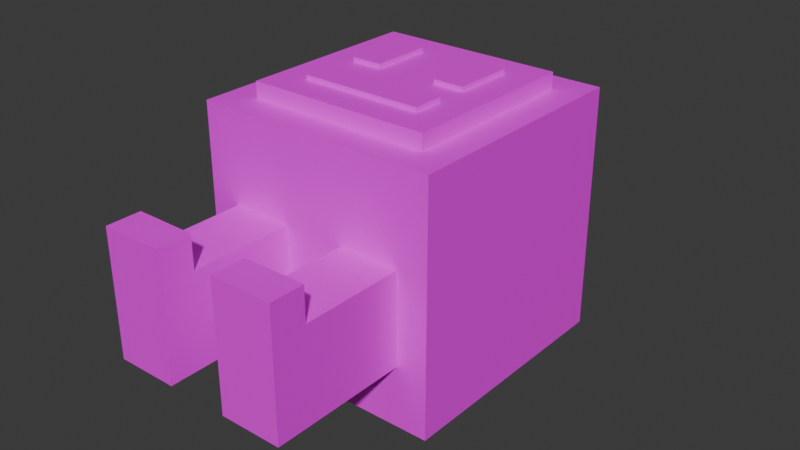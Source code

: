 # Source: Player.blend  (saved by Blender 4.2.66; exported with 4.5.12 LTS)
import bpy
from mathutils import Matrix  # noqa: F401  (used for matrix-valued properties, if any)

bpy.ops.wm.read_factory_settings(use_empty=True)
scene = bpy.context.scene
scene.name = 'Scene'

# ---- collections
col_collection = bpy.data.collections.new('Collection'); scene.collection.children.link(col_collection)

# ---- images (referenced by path relative to the original .blend; pixels are not part of the script)
import os
ASSET_DIR = os.environ.get("B2B_ASSET_DIR", "")  # directory of the original .blend (textures are referenced by path, not embedded)
HERE = os.path.dirname(os.path.abspath(__file__))  # packed textures are extracted next to this script under _unpacked/

def load_image(name, relpath, width, height, colorspace="sRGB"):
    """Load a texture the original file referenced (path relative to the .blend, or extracted next to this script)."""
    p = next((c for c in (os.path.join(HERE, relpath), os.path.join(ASSET_DIR, relpath)) if relpath and os.path.exists(c)), "")
    if p:
        img = bpy.data.images.load(p, check_existing=True)
        img.name = name
    else:  # same state as the original file: an image datablock whose file is absent (Cycles renders it pink)
        img = bpy.data.images.new(name, width, height)
        img.source = "FILE"
        img.filepath = "//" + (relpath or name)
    img.colorspace_settings.name = colorspace
    return img
img_player = load_image('Player', 'Player.png', 1024, 1024, 'sRGB')

# ---- materials (node trees are filled in below, after node groups)
mat_material = bpy.data.materials.new('Material')
mat_material.alpha_threshold = 0.0
mat_material.roughness = 0.5
mat_material.line_color = (0.0, 0.0, 0.0, 1.0)

# ---- material node trees
mat_material.use_nodes = True; mat_material.node_tree.nodes.clear()
_N = mat_material.node_tree.nodes; _L = mat_material.node_tree.links
n0 = _N.new('ShaderNodeOutputMaterial'); n0.name = 'Material Output'; n0.location = (300, 300)
n1 = _N.new('ShaderNodeBsdfPrincipled'); n1.name = 'Principled BSDF'; n1.location = (10, 300)
n1.inputs[3].default_value = 1.45
n2 = _N.new('ShaderNodeTexImage'); n2.name = 'Image Texture'; n2.location = (-280, 280)
n2.image = img_player
_L.new(n1.outputs[0], n0.inputs[0])
_L.new(n2.outputs[0], n1.inputs[0])
n0.is_active_output = True

# ---- world
world_world = bpy.data.worlds.new('World'); scene.world = world_world
world_world.use_nodes = True; world_world.node_tree.nodes.clear()
_N = world_world.node_tree.nodes; _L = world_world.node_tree.links
n0 = _N.new('ShaderNodeOutputWorld'); n0.name = 'World Output'; n0.location = (300, 300)
n1 = _N.new('ShaderNodeBackground'); n1.name = 'Background'; n1.location = (10, 300)
n1.inputs[0].default_value = (0.05088, 0.05088, 0.05088, 1.0)
_L.new(n1.outputs[0], n0.inputs[0])
n0.is_active_output = True
world_world.color = (0.05088, 0.05088, 0.05088)
world_world.sun_shadow_jitter_overblur = 0.0

# ---- meshes
me_cube = bpy.data.meshes.new('Cube')
me_cube.from_pydata([(1.0, 1.0, 1.0), (1.0, 1.0, -1.0), (1.0, -1.0, 1.0), (1.0, -1.0, -1.0), (-1.0, 1.0, 1.0), (-1.0, 1.0, -1.0), (-1.0, -1.0, 1.0), (-1.0, -1.0, -1.0), (-1.0, 0.0, -1.0), (0.0, 1.0, -1.0), (1.0, 1.0, 0.0), (-1.0, -1.0, 0.0), (1.0, -1.0, 0.0), (-1.0, 1.0, 0.0), (0.0, -1.0, 1.0), (1.0, 0.0, 1.0), (0.0, -1.0, -1.0), (-1.0, 0.0, 1.0), (0.0, 1.0, 1.0), (1.0, 0.0, -1.0), (0.0, 1.786, -0.25), (1.0, 0.0, 0.0), (0.25, -0.5, -1.23), (-1.0, 0.0, 0.0), (0.0, -1.0, 0.0), (-1.0, -0.5, -1.0), (-0.5, 1.0, -1.0), (1.0, 1.0, -0.5), (-1.0, -1.0, 0.5), (1.0, -1.0, -0.5), (-1.0, 1.0, -0.5), (-0.5, -1.0, 1.0), (1.0, -0.5, 1.0), (0.5, -1.0, -1.0), (-1.0, 0.5, 1.0), (0.5, 1.0, 1.0), (1.0, 0.5, -1.0), (-1.0, 0.5, -1.0), (0.5, 1.0, -1.0), (1.0, 1.0, 0.5), (-1.0, -1.0, -0.5), (1.0, -1.0, 0.5), (-1.0, 1.0, 0.5), (0.5, -1.0, 1.0), (1.0, 0.5, 1.0), (-0.5, -1.0, -1.0), (-1.0, -0.5, 1.0), (-0.5, 1.0, 1.0), (1.0, -0.5, -1.0), (0.5, 1.0, 0.0), (-0.5, 1.0, 0.0), (0.0, 1.0, -0.5), (0.0, 1.0, 0.5), (1.0, -0.5, 0.0), (1.0, 0.5, 0.0), (1.0, 0.0, -0.5), (1.0, 0.0, 0.5), (0.5, -0.25, -1.23), (0.5, -0.75, -1.23), (-0.25, -0.5, -1.23), (-0.75, -0.5, -1.23), (-1.0, 0.5, 0.0), (-1.0, -0.5, 0.0), (-1.0, 0.0, -0.5), (-1.0, 0.0, 0.5), (-0.25, -1.562, -0.5), (-0.5, -1.562, -0.5), (0.0, -1.0, -0.5), (0.0, -1.0, 0.5), (0.5, -1.0, 0.5), (0.5, -1.0, -0.5), (-0.5, -1.0, -0.5), (-1.0, -0.5, 0.5), (-1.0, -0.5, -0.5), (-1.0, 0.5, -0.5), (-0.5, -0.25, -1.23), (-0.5, -0.75, -1.23), (-0.25, 0.5, -1.23), (1.0, 0.5, 0.5), (1.0, 0.5, -0.5), (1.0, -0.5, -0.5), (-0.5, 1.0, 0.5), (-0.5, 1.0, -0.5), (0.5, 1.0, -0.5), (0.5, 1.0, 0.5), (1.0, -0.5, 0.5), (-0.75, 0.5, -1.23), (-1.0, 0.5, 0.5), (-0.5, -1.0, 0.5), (-1.0, -0.75, -1.0), (-0.75, 1.0, -1.0), (1.0, 1.0, -0.75), (-1.0, -1.0, 0.75), (1.0, -1.0, -0.75), (-1.0, 1.0, -0.75), (-0.75, -1.0, 1.0), (1.0, -0.75, 1.0), (0.75, -1.0, -1.0), (-1.0, 0.75, 1.0), (0.75, 1.0, 1.0), (1.0, 0.75, -1.0), (-1.0, 0.25, -1.0), (0.25, 1.0, -1.0), (1.0, 1.0, 0.25), (-1.0, -1.0, -0.25), (1.0, -1.0, 0.25), (-1.0, 1.0, 0.25), (0.25, -1.0, 1.0), (1.0, 0.25, 1.0), (-0.25, -1.0, -1.0), (-1.0, -0.25, 1.0), (-0.25, 1.0, 1.0), (1.0, -0.25, -1.0), (0.75, 1.0, 0.0), (-0.25, 1.0, 0.0), (0.0, 1.0, -0.75), (0.0, 1.0, 0.25), (1.0, -0.75, 0.0), (1.0, 0.25, 0.0), (1.0, 0.0, -0.75), (1.0, 0.0, 0.25), (0.0, -0.75, -1.0), (-0.5, 0.75, -1.23), (-0.75, 0.0, -1.0), (-0.5, 0.25, -1.23), (-1.0, 0.75, 0.0), (-1.0, -0.25, 0.0), (-1.0, 0.0, -0.75), (-1.0, 0.0, 0.25), (-0.75, -1.0, 0.0), (0.25, -1.0, 0.0), (0.0, -1.0, -0.75), (0.0, -1.0, 0.25), (0.0, -0.75, 1.0), (0.75, 0.0, 1.0), (-1.0, -0.25, -1.0), (-0.25, 1.0, -1.0), (1.0, 1.0, -0.25), (-1.0, -1.0, 0.25), (1.0, -1.0, -0.25), (-1.0, 1.0, -0.25), (-0.25, -1.0, 1.0), (1.0, -0.25, 1.0), (0.25, -1.0, -1.0), (-1.0, 0.25, 1.0), (0.25, 1.0, 1.0), (1.0, 0.25, -1.0), (-1.0, 0.75, -1.0), (0.75, 1.0, -1.0), (1.0, 1.0, 0.75), (-1.0, -1.0, -0.75), (1.0, -1.0, 0.75), (-1.0, 1.0, 0.75), (0.75, -1.0, 1.0), (1.0, 0.75, 1.0), (-0.75, -1.0, -1.0), (-1.0, -0.75, 1.0), (-0.75, 1.0, 1.0), (1.0, -0.75, -1.0), (0.25, 1.0, 0.0), (-0.75, 1.0, 0.0), (0.0, 1.0, -0.25), (0.0, 1.0, 0.75), (1.0, -0.25, 0.0), (1.0, 0.75, 0.0), (1.0, 0.0, -0.25), (1.0, 0.0, 0.75), (0.75, 0.5, -1.23), (0.0, 0.75, -1.0), (0.25, 0.5, -1.23), (0.75, 0.0, -1.0), (-1.0, 0.25, 0.0), (-1.0, -0.75, 0.0), (-1.0, 0.0, -0.25), (-1.0, 0.0, 0.75), (-0.25, -1.0, 0.0), (0.75, -1.0, 0.0), (0.0, -1.0, -0.25), (0.0, -1.0, 0.75), (0.0, 0.75, 1.0), (-0.75, 0.0, 1.0), (-0.5, 0.75, 1.0), (-0.75, 0.5, 1.0), (0.5, 0.75, 1.0), (0.75, 0.5, 1.0), (0.5, -0.75, 1.0), (0.75, -0.5, 1.0), (0.25, -1.0, 0.5), (0.75, -1.0, 0.5), (0.5, -1.0, 0.25), (0.5, -1.0, 0.75), (0.25, -1.0, -0.5), (0.75, -1.0, -0.5), (0.5, -1.0, -0.75), (-0.75, -1.562, -0.5), (-0.75, -1.0, -0.5), (-0.25, -1.0, -0.5), (-0.5, -1.0, -0.75), (-0.75, -1.562, 0.25), (-1.0, -0.25, 0.5), (-1.0, -0.75, 0.5), (-1.0, -0.5, 0.25), (-1.0, -0.5, 0.75), (-1.0, -0.25, -0.5), (-1.0, -0.75, -0.5), (-1.0, -0.5, -0.75), (-1.0, -0.5, -0.25), (-1.0, 0.75, -0.5), (-1.0, 0.25, -0.5), (-1.0, 0.5, -0.75), (-1.0, 0.5, -0.25), (0.5, 0.75, -1.23), (0.5, 0.75, -1.0), (0.5, 0.25, -1.23), (0.75, 0.5, -1.0), (0.75, 0.0, -1.23), (-0.5, 0.75, -1.0), (-0.75, 0.5, -1.0), (-0.25, 0.0, -1.23), (-0.5, -0.75, -1.0), (0.25, 0.0, -1.23), (-0.75, -0.5, -1.0), (-0.75, 0.0, -1.23), (1.0, 0.25, 0.5), (1.0, 0.75, 0.5), (1.0, 0.5, 0.25), (1.0, 0.5, 0.75), (1.0, 0.25, -0.5), (1.0, 0.75, -0.5), (1.0, 0.5, -0.75), (1.0, 0.5, -0.25), (1.0, -0.75, -0.5), (1.0, -0.25, -0.5), (1.0, -0.5, -0.75), (1.0, -0.5, -0.25), (-0.25, 1.0, 0.5), (-0.75, 1.0, 0.5), (-0.5, 1.0, 0.25), (-0.5, 1.0, 0.75), (-0.25, 1.0, -0.5), (-0.75, 1.0, -0.5), (-0.5, 1.0, -0.75), (-0.5, 1.0, -0.25), (0.75, 1.0, -0.5), (0.25, 1.0, -0.5), (0.5, 1.0, -0.75), (0.5, 1.0, -0.25), (0.75, 1.0, 0.5), (0.25, 1.0, 0.5), (0.5, 1.0, 0.25), (0.5, 1.0, 0.75), (1.0, -0.75, 0.5), (1.0, -0.25, 0.5), (1.0, -0.5, 0.25), (1.0, -0.5, 0.75), (0.5, -0.75, -1.0), (0.5, -0.5, -1.23), (-0.5, -0.5, -1.23), (0.75, -0.5, -1.0), (-1.0, 0.75, 0.5), (-1.0, 0.25, 0.5), (-1.0, 0.5, 0.25), (-1.0, 0.5, 0.75), (-0.75, -1.0, 0.5), (-0.25, -1.0, 0.5), (-0.5, -1.0, 0.25), (-0.5, -1.0, 0.75), (-0.5, -0.75, 1.0), (-0.75, -0.5, 1.0), (-0.75, -0.25, 1.0), (-0.25, -0.75, 1.0), (-0.25, -1.0, 0.75), (-0.25, -1.0, 0.25), (-0.75, -1.0, 0.25), (-1.0, 0.25, 0.75), (-1.0, 0.25, 0.25), (-1.0, 0.75, 0.25), (0.75, -0.25, -1.0), (-0.5, 0.5, -1.23), (0.25, -0.75, -1.0), (1.0, -0.25, 0.75), (1.0, -0.25, 0.25), (1.0, -0.75, 0.25), (0.25, 1.0, 0.75), (0.25, 1.0, 0.25), (0.75, 1.0, 0.25), (0.25, 1.0, -0.25), (0.25, 1.0, -0.75), (0.75, 1.0, -0.75), (-0.75, 1.0, -0.25), (-0.75, 1.0, -0.75), (-0.25, 1.0, -0.75), (-0.75, 1.0, 0.75), (-0.75, 1.0, 0.25), (-0.25, 1.0, 0.25), (1.0, -0.25, -0.25), (1.0, -0.25, -0.75), (1.0, -0.75, -0.75), (1.0, 0.75, -0.25), (1.0, 0.75, -0.75), (1.0, 0.25, -0.75), (1.0, 0.75, 0.75), (1.0, 0.75, 0.25), (1.0, 0.25, 0.25), (0.5, 0.5, -1.23), (-0.75, -0.25, -1.0), (-0.75, -0.75, -1.0), (-0.25, 0.75, -1.0), (-0.75, 0.75, -1.0), (-0.75, 0.25, -1.0), (0.75, 0.75, -1.0), (0.25, 0.75, -1.0), (0.5, 0.0, -1.23), (-1.0, 0.25, -0.25), (-1.0, 0.25, -0.75), (-1.0, 0.75, -0.75), (-1.0, -0.75, -0.25), (-1.0, -0.75, -0.75), (-1.0, -0.25, -0.75), (-1.0, -0.75, 0.75), (-1.0, -0.75, 0.25), (-1.0, -0.25, 0.25), (-0.25, -1.0, -0.25), (-0.25, -1.0, -0.75), (-0.75, -1.0, -0.75), (0.75, -1.0, -0.25), (0.75, -1.0, -0.75), (0.25, -1.0, -0.75), (0.75, -1.0, 0.75), (0.75, -1.0, 0.25), (0.25, -1.0, 0.25), (0.75, -0.25, 1.0), (0.75, -0.75, 1.0), (0.25, 0.75, 1.0), (0.75, 0.75, 1.0), (0.75, 0.25, 1.0), (-0.75, 0.75, 1.0), (-0.25, 0.75, 1.0), (-0.75, 0.25, 1.0), (0.25, -0.75, 1.0), (0.25, -1.0, 0.75), (0.25, -1.0, -0.25), (-0.75, -1.0, -0.25), (-1.0, -0.25, 0.75), (-1.0, -0.25, -0.25), (-1.0, 0.75, -0.25), (0.75, 0.25, -1.0), (-0.5, 0.0, -1.23), (-0.25, -0.75, -1.0), (1.0, 0.25, 0.75), (1.0, 0.25, -0.25), (1.0, -0.75, -0.25), (-0.25, 1.0, 0.75), (-0.25, 1.0, -0.25), (0.75, 1.0, -0.25), (0.75, 1.0, 0.75), (1.0, -0.75, 0.75), (0.75, -0.75, -1.0), (-1.0, 0.75, 0.75), (-0.75, -1.0, 0.75), (-0.75, -0.75, 1.0), (-0.5, -2.124, 0.0), (0.5, -2.124, 0.0), (0.5, -2.124, -0.5), (-0.5, -2.124, -0.5), (-0.75, -2.124, 0.0), (0.25, -2.124, 0.0), (-0.25, -2.124, 0.0), (0.75, -2.124, 0.0), (0.5, -2.124, 0.25), (0.25, -2.124, -0.5), (0.75, -2.124, -0.5), (0.5, -2.124, -0.25), (-0.75, -2.124, -0.5), (-0.25, -2.124, -0.5), (-0.5, -2.124, -0.25), (-0.5, -2.124, 0.25), (-0.25, -2.124, 0.25), (-0.75, -2.124, 0.25), (-0.25, -2.124, -0.25), (0.75, -2.124, -0.25), (0.75, -2.124, 0.25), (0.25, -2.124, 0.25), (0.25, -2.124, -0.25), (-0.75, -2.124, -0.25), (-0.25, -1.562, -0.25), (-0.25, -1.562, 0.0), (-0.25, -1.562, 0.25), (-0.5, -1.562, 0.25), (-0.75, -1.562, -0.25), (-0.75, -1.562, 0.0), (0.5, -1.563, 0.25), (0.25, -1.563, 0.25), (0.25, -1.563, 0.0), (0.5, -1.563, -0.5), (0.75, -1.563, -0.5), (0.25, -1.563, -0.25), (0.25, -1.563, -0.5), (0.75, -1.563, 0.25), (0.75, -1.563, -0.25), (0.75, -1.563, 0.0), (0.25, -1.843, 0.25), (0.75, -1.843, -0.5), (0.25, -1.843, -0.5), (0.75, -1.843, -0.25), (0.75, -1.843, 0.0), (0.5, -1.843, 0.25), (0.25, -1.843, 0.0), (0.5, -1.843, -0.5), (0.25, -1.843, -0.25), (0.75, -1.843, 0.25), (-0.75, -1.843, 0.25), (-0.5, -1.843, -0.5), (-0.25, -1.843, -0.25), (-0.25, -1.843, 0.25), (-0.75, -1.843, 0.0), (-0.75, -1.843, -0.5), (-0.25, -1.843, -0.5), (-0.25, -1.843, 0.0), (-0.5, -1.843, 0.25), (-0.75, -1.843, -0.25), (0.5, -2.124, 0.5238), (-0.5, -2.124, 0.5238), (-0.25, -2.124, 0.5238), (-0.75, -2.124, 0.5238), (0.75, -2.124, 0.5238), (0.25, -2.124, 0.5238), (0.25, -1.843, 0.5238), (0.5, -1.843, 0.5238), (0.75, -1.843, 0.5238), (-0.75, -1.843, 0.5238), (-0.25, -1.843, 0.5238), (-0.5, -1.843, 0.5238), (0.0, 0.0, 1.129), (0.0, -0.5, 1.129), (0.0, 0.5, 1.129), (0.5, 0.0, 1.129), (-0.5, 0.0, 1.129), (-0.5, 0.5, 1.129), (0.5, 0.5, 1.129), (0.5, -0.5, 1.129), (-0.5, -0.5, 1.129), (0.0, -0.75, 1.129), (0.0, 0.25, 1.129), (0.75, 0.0, 1.129), (-0.25, 0.0, 1.129), (0.0, -0.25, 1.129), (0.0, 0.75, 1.129), (0.25, 0.0, 1.129), (-0.75, 0.0, 1.129), (-0.5, 0.25, 1.129), (-0.5, 0.75, 1.129), (-0.25, 0.5, 1.129), (-0.75, 0.5, 1.129), (0.5, 0.25, 1.129), (0.5, 0.75, 1.129), (0.75, 0.5, 1.129), (0.25, 0.5, 1.129), (0.5, -0.75, 1.129), (0.5, -0.25, 1.129), (0.75, -0.5, 1.129), (0.25, -0.5, 1.129), (-0.5, -0.75, 1.129), (-0.5, -0.25, 1.129), (-0.25, -0.5, 1.129), (-0.75, -0.5, 1.129), (-0.75, -0.25, 1.129), (-0.25, -0.25, 1.129), (-0.25, -0.75, 1.129), (0.25, -0.25, 1.129), (0.75, -0.25, 1.129), (0.75, -0.75, 1.129), (0.25, 0.75, 1.129), (0.75, 0.75, 1.129), (0.75, 0.25, 1.129), (-0.75, 0.75, 1.129), (-0.25, 0.75, 1.129), (-0.25, 0.25, 1.129), (-0.75, 0.25, 1.129), (0.25, 0.25, 1.129), (0.25, -0.75, 1.129), (-0.75, -0.75, 1.129), (0.5, 0.0, 1.165), (-0.5, 0.0, 1.165), (-0.5, 0.5, 1.165), (0.5, 0.5, 1.165), (-0.25, 0.0, 1.165), (0.25, 0.0, 1.165), (-0.5, 0.25, 1.165), (-0.25, 0.5, 1.165), (0.5, 0.25, 1.165), (0.25, 0.5, 1.165), (-0.25, 0.25, 1.165), (0.25, 0.25, 1.165), (0.0, -0.5, 1.164), (0.5, -0.5, 1.164), (-0.5, -0.5, 1.164), (0.0, -0.25, 1.164), (0.5, -0.25, 1.164), (0.25, -0.5, 1.164), (-0.5, -0.25, 1.164), (-0.25, -0.5, 1.164), (-0.25, -0.25, 1.164), (0.25, -0.25, 1.164), (0.0, 1.988, 0.0), (-0.25, 1.988, 0.0), (0.0, 1.988, 0.25), (0.25, 1.988, 0.0), (0.0, 1.988, -0.25), (0.25, 1.988, 0.25), (0.25, 1.988, -0.25), (-0.25, 1.988, 0.25), (-0.25, 1.988, -0.25), (-0.25, 1.786, -0.25), (0.0, 1.786, 0.25), (0.25, 1.786, 0.25), (0.25, 1.786, 0.0), (0.25, 1.786, -0.25), (-0.25, 1.786, 0.25), (-0.25, 1.786, 0.0), (0.4437, 1.988, 0.0), (0.4437, 1.988, 0.25), (0.4437, 1.988, -0.25), (0.4437, 1.786, 0.25), (0.4437, 1.786, 0.0), (0.4437, 1.786, -0.25), (-0.4198, 1.988, 0.0), (-0.4198, 1.988, 0.25), (-0.4198, 1.988, -0.25), (-0.4198, 1.786, -0.25), (-0.4198, 1.786, 0.25), (-0.4198, 1.786, 0.0), (0.0, 0.0, -1.049), (0.0, -0.5, -1.049), (0.0, 0.5, -1.049), (0.0, -0.75, -1.049), (0.0, 0.25, -1.049), (-0.75, 0.0, -1.049), (0.25, 0.0, -1.049), (0.0, -0.25, -1.049), (0.0, 0.75, -1.049), (-0.25, 0.0, -1.049), (0.75, 0.0, -1.049), (0.5, 0.75, -1.049), (0.25, 0.5, -1.049), (0.75, 0.5, -1.049), (-0.5, 0.75, -1.049), (-0.75, 0.5, -1.049), (-0.25, 0.5, -1.049), (-0.5, -0.75, -1.049), (-0.75, -0.5, -1.049), (-0.25, -0.5, -1.049), (0.5, -0.75, -1.049), (0.25, -0.5, -1.049), (0.75, -0.5, -1.049), (0.75, -0.25, -1.049), (0.25, -0.25, -1.049), (0.25, -0.75, -1.049), (-0.25, -0.25, -1.049), (-0.75, -0.25, -1.049), (-0.75, -0.75, -1.049), (-0.25, 0.75, -1.049), (-0.75, 0.75, -1.049), (-0.75, 0.25, -1.049), (0.75, 0.75, -1.049), (0.25, 0.75, -1.049), (0.25, 0.25, -1.049), (0.75, 0.25, -1.049), (-0.25, 0.25, -1.049), (-0.25, -0.75, -1.049), (0.75, -0.75, -1.049), (0.75, -0.5, -1.23), (0.75, -0.25, -1.23), (0.25, -0.25, -1.23), (0.25, -0.75, -1.23), (-0.25, -0.25, -1.23), (-0.75, -0.25, -1.23), (-0.75, -0.75, -1.23), (-0.25, 0.75, -1.23), (-0.75, 0.75, -1.23), (-0.75, 0.25, -1.23), (0.75, 0.75, -1.23), (0.25, 0.75, -1.23), (0.25, 0.25, -1.23), (0.75, 0.25, -1.23), (-0.25, 0.25, -1.23), (-0.25, -0.75, -1.23), (0.75, -0.75, -1.23), (-0.1227, -1.0, -1.0), (-0.1227, 1.0, 1.0), (-0.1227, 1.0, 0.5), (-0.1227, 1.0, -0.5), (-0.1227, 1.0, -1.0), (-0.1227, -1.0, 1.0), (-0.1227, -1.0, 0.0), (-0.1227, -1.0, -0.5), (-0.1227, -1.0, 0.5), (-0.1227, -0.75, 1.0), (-0.1227, -1.0, 0.75), (-0.1227, -1.0, 0.25), (-0.1227, 1.0, -0.75), (-0.1227, 1.0, 0.25), (-0.1227, 0.75, -1.0), (-0.1227, -1.0, -0.25), (-0.1227, -1.0, -0.75), (-0.1227, 0.75, 1.0), (-0.1227, -0.75, -1.0), (-0.1227, 1.0, 0.75), (-0.1227, 1.0, -0.25), (-0.1227, 0.0, 1.129), (-0.1227, 0.5, 1.129), (-0.1227, -0.5, 1.129), (-0.1227, -0.25, 1.129), (-0.1227, -0.75, 1.129), (-0.1227, 0.75, 1.129), (-0.1227, 0.25, 1.129), (-0.1227, -0.5, 1.164), (-0.1227, -0.25, 1.164), (-0.1227, 1.988, 0.0), (-0.1227, 1.988, 0.25), (-0.1227, 1.988, -0.25), (-0.1227, 1.786, 0.25), (-0.1227, 1.786, -0.25), (-0.1227, 0.0, -1.049), (-0.1227, 0.5, -1.049), (-0.1227, -0.5, -1.049), (-0.1227, -0.25, -1.049), (-0.1227, 0.75, -1.049), (-0.1227, 0.25, -1.049), (-0.1227, -0.75, -1.049), (0.1211, 1.0, -1.0), (0.1211, -1.0, 1.0), (0.1211, -1.0, 0.0), (0.1211, -1.0, 0.5), (0.1211, -1.0, -0.5), (0.1211, -1.0, -1.0), (0.1211, 1.0, 1.0), (0.1211, 1.0, -0.5), (0.1211, 1.0, 0.5), (0.1211, -0.75, -1.0), (0.1211, 1.0, 0.75), (0.1211, 1.0, 0.25), (0.1211, 1.0, -0.25), (0.1211, 1.0, -0.75), (0.1211, 0.75, -1.0), (0.1211, -1.0, -0.75), (0.1211, -1.0, 0.25), (0.1211, 0.75, 1.0), (0.1211, -0.75, 1.0), (0.1211, -1.0, 0.75), (0.1211, -1.0, -0.25), (0.1211, 0.0, 1.129), (0.1211, 0.5, 1.129), (0.1211, -0.5, 1.129), (0.1211, -0.25, 1.129), (0.1211, 0.75, 1.129), (0.1211, 0.25, 1.129), (0.1211, -0.75, 1.129), (0.1211, -0.5, 1.164), (0.1211, -0.25, 1.164), (0.1211, 1.988, 0.0), (0.1211, 1.988, 0.25), (0.1211, 1.988, -0.25), (0.1211, 1.786, -0.25), (0.1211, 1.786, 0.25), (0.1211, 0.0, -1.049), (0.1211, 0.5, -1.049), (0.1211, -0.5, -1.049), (0.1211, -0.25, -1.049), (0.1211, -0.75, -1.049), (0.1211, 0.75, -1.049), (0.1211, 0.25, -1.049), (0.0, -0.5, -1.067), (0.0, 0.5, -1.067), (0.0, 0.25, -1.067), (0.0, -0.25, -1.067), (-0.1227, 0.5, -1.067), (-0.1227, -0.5, -1.067), (-0.1227, -0.25, -1.067), (-0.1227, 0.25, -1.067), (0.1211, 0.5, -1.067), (0.1211, -0.5, -1.067), (0.1211, -0.25, -1.067), (0.1211, 0.25, -1.067)], [], [(360, 156, 6, 95), (359, 95, 6, 92), (358, 98, 4, 152), (357, 158, 3, 97), (356, 96, 2, 151), (355, 99, 0, 149), (354, 113, 10, 137), (516, 517, 525, 524), (607, 589, 18, 162), (351, 117, 12, 139), (350, 118, 21, 165), (349, 108, 15, 166), (606, 121, 16, 588), (347, 218, 575, 75), (346, 146, 19, 170), (345, 125, 13, 140), (344, 126, 23, 173), (343, 110, 17, 174), (342, 129, 11, 104), (650, 632, 24, 177), (649, 631, 14, 178), (648, 133, 14, 631), (338, 144, 17, 180), (336, 98, 34, 182), (332, 185, 43, 153), (646, 633, 68, 132), (329, 188, 69, 189), (328, 153, 43, 190), (645, 634, 67, 131), (326, 192, 70, 193), (412, 417, 374, 364), (324, 195, 40, 150), (323, 196, 71, 197), (420, 416, 373, 384), (321, 199, 64, 128), (320, 200, 72, 201), (319, 156, 46, 202), (318, 203, 63, 127), (317, 204, 73, 205), (316, 172, 62, 206), (315, 207, 30, 94), (314, 208, 74, 209), (313, 171, 61, 210), (75, 575, 59, 257), (22, 256, 58, 574), (310, 100, 36, 214), (220, 312, 57, 573), (312, 215, 572, 57), (57, 572, 571, 256), (306, 219, 45, 155), (573, 57, 256, 22), (576, 75, 257, 60), (303, 223, 56, 120), (302, 224, 78, 225), (301, 154, 44, 226), (300, 227, 55, 119), (299, 228, 79, 229), (298, 164, 54, 230), (297, 231, 29, 93), (296, 232, 80, 233), (295, 163, 53, 234), (601, 590, 52, 116), (293, 236, 81, 237), (292, 157, 47, 238), (600, 591, 51, 115), (290, 240, 82, 241), (289, 160, 50, 242), (288, 243, 27, 91), (287, 244, 83, 245), (286, 159, 49, 246), (285, 247, 39, 103), (284, 248, 84, 249), (283, 145, 35, 250), (282, 251, 41, 105), (281, 252, 85, 253), (280, 142, 32, 254), (279, 255, 33, 143), (579, 122, 278, 86), (277, 112, 48, 258), (276, 259, 42, 106), (275, 260, 87, 261), (274, 144, 34, 262), (273, 263, 28, 138), (272, 264, 88, 265), (271, 141, 31, 266), (270, 267, 31, 141), (269, 110, 46, 268), (180, 17, 110, 269), (337, 181, 451, 476), (184, 334, 473, 456), (597, 270, 141, 593), (180, 269, 466, 449), (605, 337, 476, 614), (264, 271, 266, 88), (596, 598, 271, 264), (598, 593, 141, 271), (410, 406, 428, 429), (594, 599, 272, 175), (599, 596, 264, 272), (129, 273, 138, 11), (401, 407, 366, 382), (265, 88, 263, 273), (260, 274, 262, 87), (64, 174, 274, 260), (174, 17, 144, 274), (171, 275, 261, 61), (23, 128, 275, 171), (128, 64, 260, 275), (125, 276, 106, 13), (61, 261, 276, 125), (261, 87, 259, 276), (580, 124, 347, 222), (582, 211, 304, 169), (170, 19, 112, 277), (583, 213, 312, 220), (311, 212, 543, 565), (217, 308, 562, 547), (639, 279, 143, 635), (644, 311, 565, 670), (602, 168, 540, 627), (252, 280, 254, 85), (56, 166, 280, 252), (166, 15, 142, 280), (163, 281, 253, 53), (21, 120, 281, 163), (120, 56, 252, 281), (117, 282, 105, 12), (53, 253, 282, 117), (253, 85, 251, 282), (248, 283, 250, 84), (638, 640, 283, 248), (640, 636, 145, 283), (159, 284, 249, 49), (517, 510, 522, 525), (641, 638, 248, 284), (113, 285, 103, 10), (49, 249, 285, 113), (249, 84, 247, 285), (244, 286, 246, 83), (637, 642, 286, 244), (622, 513, 512, 620), (102, 287, 245, 38), (630, 643, 287, 102), (643, 637, 244, 287), (148, 288, 91, 1), (38, 245, 288, 148), (245, 83, 243, 288), (240, 289, 242, 82), (30, 140, 289, 240), (140, 13, 160, 289), (90, 290, 241, 26), (5, 94, 290, 90), (94, 30, 240, 290), (592, 600, 115, 9), (26, 241, 291, 136), (241, 82, 239, 291), (236, 292, 238, 81), (42, 152, 292, 236), (152, 4, 157, 292), (160, 293, 237, 50), (13, 106, 293, 160), (106, 42, 236, 293), (664, 515, 509, 661), (50, 237, 294, 114), (237, 81, 235, 294), (232, 295, 234, 80), (55, 165, 295, 232), (165, 21, 163, 295), (112, 296, 233, 48), (19, 119, 296, 112), (119, 55, 232, 296), (158, 297, 93, 3), (48, 233, 297, 158), (233, 80, 231, 297), (228, 298, 230, 79), (27, 137, 298, 228), (137, 10, 164, 298), (100, 299, 229, 36), (1, 91, 299, 100), (91, 27, 228, 299), (146, 300, 119, 19), (36, 229, 300, 146), (229, 79, 227, 300), (224, 301, 226, 78), (39, 149, 301, 224), (149, 0, 154, 301), (164, 302, 225, 54), (10, 103, 302, 164), (103, 39, 224, 302), (118, 303, 120, 21), (54, 225, 303, 118), (225, 78, 223, 303), (216, 307, 561, 546), (255, 279, 557, 552), (309, 217, 547, 563), (135, 305, 221, 25), (8, 123, 305, 135), (606, 348, 569, 629), (89, 306, 155, 7), (25, 221, 306, 89), (639, 121, 535, 669), (123, 309, 563, 537), (26, 136, 307, 216), (592, 9, 168, 602), (147, 308, 217, 37), (5, 90, 308, 147), (90, 26, 216, 308), (101, 309, 123, 8), (37, 217, 309, 101), (305, 123, 537, 559), (348, 219, 549, 569), (38, 148, 310, 212), (148, 1, 100, 310), (308, 216, 546, 562), (630, 102, 311, 644), (102, 38, 212, 311), (221, 305, 559, 550), (170, 277, 555, 542), (357, 255, 552, 570), (208, 313, 210, 74), (63, 173, 313, 208), (173, 23, 171, 313), (101, 314, 209, 37), (8, 127, 314, 101), (127, 63, 208, 314), (147, 315, 94, 5), (37, 209, 315, 147), (209, 74, 207, 315), (204, 316, 206, 73), (40, 104, 316, 204), (104, 11, 172, 316), (89, 317, 205, 25), (7, 150, 317, 89), (150, 40, 204, 317), (135, 318, 127, 8), (25, 205, 318, 135), (205, 73, 203, 318), (200, 319, 202, 72), (28, 92, 319, 200), (92, 6, 156, 319), (172, 320, 201, 62), (11, 138, 320, 172), (138, 28, 200, 320), (126, 321, 128, 23), (62, 201, 321, 126), (201, 72, 199, 321), (416, 412, 364, 373), (595, 603, 322, 196), (603, 594, 175, 322), (109, 323, 197, 45), (588, 604, 323, 109), (604, 595, 196, 323), (155, 324, 150, 7), (45, 197, 324, 155), (197, 71, 195, 324), (382, 369, 421, 426), (29, 139, 325, 192), (139, 12, 176, 325), (97, 326, 193, 33), (3, 93, 326, 97), (93, 29, 192, 326), (635, 645, 131, 16), (33, 193, 327, 143), (193, 70, 191, 327), (188, 328, 190, 69), (41, 151, 328, 188), (151, 2, 153, 328), (413, 418, 367, 379), (12, 105, 329, 176), (105, 41, 188, 329), (632, 646, 132, 24), (407, 409, 383, 366), (189, 69, 187, 330), (647, 179, 447, 655), (182, 338, 478, 453), (269, 268, 465, 466), (142, 331, 186, 32), (15, 134, 331, 142), (183, 333, 472, 455), (96, 332, 153, 2), (32, 186, 332, 96), (338, 180, 449, 478), (335, 184, 456, 474), (35, 145, 333, 183), (636, 18, 179, 647), (154, 334, 184, 44), (0, 99, 334, 154), (99, 35, 183, 334), (108, 335, 134, 15), (44, 184, 335, 108), (134, 335, 474, 444), (331, 134, 444, 470), (47, 157, 336, 181), (157, 4, 98, 336), (334, 183, 455, 473), (589, 111, 337, 605), (111, 47, 181, 337), (360, 267, 462, 481), (186, 331, 470, 460), (181, 336, 475, 451), (185, 332, 471, 458), (267, 270, 468, 462), (182, 34, 144, 338), (268, 360, 481, 465), (648, 339, 480, 657), (597, 133, 442, 613), (185, 339, 107, 43), (336, 182, 453, 475), (332, 186, 460, 471), (633, 649, 178, 68), (69, 190, 340, 187), (190, 43, 107, 340), (634, 650, 177, 67), (417, 413, 379, 374), (418, 414, 377, 367), (195, 342, 104, 40), (408, 402, 371, 363), (409, 403, 370, 383), (199, 343, 174, 64), (72, 202, 343, 199), (202, 46, 110, 343), (203, 344, 173, 63), (73, 206, 344, 203), (206, 62, 126, 344), (207, 345, 140, 30), (74, 210, 345, 207), (210, 61, 125, 345), (212, 310, 564, 543), (219, 306, 560, 549), (214, 36, 146, 346), (214, 346, 567, 545), (277, 258, 554, 555), (258, 357, 570, 554), (219, 348, 109, 45), (346, 170, 542, 567), (310, 214, 545, 564), (223, 349, 166, 56), (78, 226, 349, 223), (226, 44, 108, 349), (227, 350, 165, 55), (79, 230, 350, 227), (230, 54, 118, 350), (231, 351, 139, 29), (80, 234, 351, 231), (234, 53, 117, 351), (590, 607, 162, 52), (81, 238, 352, 235), (238, 47, 111, 352), (591, 608, 161, 51), (82, 242, 353, 239), (242, 50, 114, 353), (243, 354, 137, 27), (83, 246, 354, 243), (246, 49, 113, 354), (247, 355, 149, 39), (84, 250, 355, 247), (250, 35, 99, 355), (251, 356, 151, 41), (85, 254, 356, 251), (254, 32, 96, 356), (255, 357, 97, 33), (306, 221, 550, 560), (258, 48, 158, 357), (259, 358, 152, 42), (87, 262, 358, 259), (262, 34, 98, 358), (263, 359, 92, 28), (88, 266, 359, 263), (266, 31, 95, 359), (267, 360, 95, 31), (339, 185, 458, 480), (268, 46, 156, 360), (380, 368, 362, 372), (379, 367, 361, 375), (367, 377, 376, 361), (361, 376, 378, 365), (374, 379, 375, 364), (371, 380, 372, 363), (368, 381, 369, 362), (362, 369, 382, 366), (363, 372, 383, 370), (372, 362, 366, 383), (364, 375, 384, 373), (375, 361, 365, 384), (377, 414, 431, 423), (411, 415, 365, 378), (415, 420, 384, 365), (402, 404, 380, 371), (419, 411, 430, 432), (403, 408, 363, 370), (404, 405, 368, 380), (405, 410, 381, 368), (272, 265, 388, 387), (129, 342, 389, 390), (273, 129, 390, 198), (175, 272, 387, 386), (196, 322, 385, 65), (322, 175, 386, 385), (195, 71, 66, 194), (265, 273, 198, 388), (342, 195, 194, 389), (71, 196, 65, 66), (176, 329, 398, 400), (325, 176, 400, 399), (191, 70, 394, 397), (192, 325, 399, 395), (329, 189, 391, 398), (341, 191, 397, 396), (70, 192, 395, 394), (130, 341, 396, 393), (189, 330, 392, 391), (330, 130, 393, 392), (400, 398, 410, 405), (399, 400, 405, 404), (397, 394, 408, 403), (395, 399, 404, 402), (398, 391, 406, 410), (396, 397, 403, 409), (394, 395, 402, 408), (393, 396, 409, 407), (391, 392, 401, 406), (392, 393, 407, 401), (387, 388, 419, 414), (390, 389, 420, 415), (198, 390, 415, 411), (386, 387, 414, 418), (65, 385, 413, 417), (385, 386, 418, 413), (194, 66, 412, 416), (388, 198, 411, 419), (389, 194, 416, 420), (66, 65, 417, 412), (432, 430, 424, 422), (428, 427, 426, 421), (429, 428, 421, 425), (431, 432, 422, 423), (378, 376, 422, 424), (406, 401, 427, 428), (411, 378, 424, 430), (369, 381, 425, 421), (401, 382, 426, 427), (376, 377, 423, 422), (381, 410, 429, 425), (414, 419, 432, 431), (656, 443, 433, 651), (445, 477, 492, 486), (476, 451, 438, 452), (474, 454, 436, 444), (473, 455, 439, 456), (655, 447, 435, 652), (470, 459, 440, 460), (461, 440, 495, 499), (612, 467, 502, 617), (463, 466, 465, 441), (437, 449, 466, 463), (440, 459, 498, 495), (609, 445, 467, 612), (445, 437, 463, 467), (611, 464, 468, 613), (464, 441, 462, 468), (611, 434, 494, 616), (436, 448, 469, 459), (651, 433, 446, 654), (444, 436, 459, 470), (460, 440, 458, 471), (455, 472, 457, 439), (456, 439, 454, 474), (451, 475, 453, 438), (614, 476, 452, 610), (615, 477, 445, 609), (610, 452, 477, 615), (436, 454, 490, 482), (450, 478, 449, 437), (438, 453, 478, 450), (450, 437, 483, 488), (454, 439, 485, 490), (652, 435, 443, 656), (440, 461, 480, 458), (653, 434, 442, 657), (441, 465, 481, 462), (492, 488, 483, 486), (489, 484, 488, 492), (490, 493, 487, 482), (485, 491, 493, 490), (479, 448, 487, 493), (438, 450, 488, 484), (437, 445, 486, 483), (448, 436, 482, 487), (477, 452, 489, 492), (457, 479, 493, 491), (452, 438, 484, 489), (439, 457, 491, 485), (659, 497, 494, 658), (502, 500, 496, 501), (617, 502, 501, 616), (498, 503, 499, 495), (459, 469, 503, 498), (441, 464, 501, 496), (467, 463, 500, 502), (654, 446, 497, 659), (653, 461, 499, 658), (463, 441, 496, 500), (620, 618, 504, 508), (660, 661, 509, 507), (662, 660, 507, 510), (618, 619, 506, 504), (512, 513, 529, 528), (663, 20, 508, 662), (621, 514, 506, 619), (513, 519, 531, 529), (353, 114, 519, 513), (601, 116, 514, 621), (642, 161, 20, 663), (114, 294, 518, 519), (641, 284, 515, 664), (608, 353, 513, 622), (284, 159, 516, 515), (159, 286, 517, 516), (524, 525, 522, 520), (523, 524, 520, 521), (510, 507, 520, 522), (507, 509, 521, 520), (509, 515, 523, 521), (515, 516, 524, 523), (531, 530, 527, 526), (529, 531, 526, 528), (505, 512, 528, 526), (511, 505, 526, 527), (519, 518, 530, 531), (518, 511, 527, 530), (628, 536, 532, 623), (559, 537, 222, 576), (543, 564, 581, 211), (542, 555, 572, 215), (550, 559, 576, 60), (627, 540, 534, 624), (564, 545, 167, 581), (534, 666, 680, 673), (555, 554, 571, 572), (548, 568, 585, 77), (568, 541, 218, 585), (668, 556, 553, 667), (665, 538, 556, 668), (563, 547, 86, 580), (667, 553, 557, 669), (541, 558, 575, 218), (537, 563, 580, 222), (545, 567, 584, 167), (623, 532, 539, 626), (558, 551, 59, 575), (562, 546, 122, 579), (567, 542, 215, 584), (552, 557, 574, 58), (547, 562, 579, 86), (670, 565, 544, 666), (671, 566, 538, 665), (666, 544, 566, 671), (557, 553, 22, 574), (570, 552, 58, 587), (546, 561, 578, 122), (566, 544, 169, 583), (554, 570, 587, 571), (625, 626, 678, 677), (561, 548, 77, 578), (625, 533, 535, 629), (538, 566, 583, 220), (222, 347, 75, 576), (60, 257, 76, 577), (122, 578, 77, 278), (86, 278, 124, 580), (211, 581, 167, 304), (169, 304, 213, 583), (213, 584, 215, 312), (304, 167, 584, 213), (124, 585, 218, 347), (278, 77, 585, 124), (257, 59, 586, 76), (256, 571, 587, 58), (544, 565, 582, 169), (551, 569, 586, 59), (553, 556, 573, 22), (560, 550, 60, 577), (569, 549, 76, 586), (556, 538, 220, 573), (565, 543, 211, 582), (549, 560, 577, 76), (551, 625, 629, 569), (548, 624, 628, 568), (541, 623, 626, 558), (558, 626, 625, 551), (561, 627, 624, 548), (568, 628, 623, 541), (161, 608, 622, 20), (294, 601, 621, 518), (518, 621, 619, 511), (505, 511, 619, 618), (512, 505, 618, 620), (497, 617, 616, 494), (435, 610, 615, 443), (443, 615, 609, 433), (447, 614, 610, 435), (464, 611, 616, 501), (434, 611, 613, 442), (433, 609, 612, 446), (446, 612, 617, 497), (239, 353, 608, 591), (235, 352, 607, 590), (270, 597, 613, 468), (18, 589, 605, 179), (131, 67, 595, 604), (16, 131, 604, 588), (177, 24, 594, 603), (67, 177, 603, 595), (136, 592, 602, 307), (121, 606, 629, 535), (136, 291, 600, 592), (20, 622, 620, 508), (307, 602, 627, 561), (132, 68, 596, 599), (24, 132, 599, 594), (178, 14, 593, 598), (68, 178, 598, 596), (179, 605, 614, 447), (133, 597, 593, 14), (291, 239, 591, 600), (294, 235, 590, 601), (348, 606, 588, 109), (352, 111, 589, 607), (626, 539, 675, 678), (536, 671, 665, 532), (540, 670, 666, 534), (533, 667, 669, 535), (532, 665, 668, 539), (539, 668, 682, 675), (116, 641, 664, 514), (286, 642, 663, 517), (517, 663, 662, 510), (508, 504, 660, 662), (504, 506, 661, 660), (434, 653, 658, 494), (469, 654, 659, 503), (503, 659, 658, 499), (461, 653, 657, 480), (457, 652, 656, 479), (448, 651, 654, 469), (472, 655, 652, 457), (479, 656, 651, 448), (191, 341, 650, 634), (187, 340, 649, 633), (133, 648, 657, 442), (145, 636, 647, 333), (333, 647, 655, 472), (130, 330, 646, 632), (143, 327, 645, 635), (9, 630, 644, 168), (279, 639, 669, 557), (514, 664, 661, 506), (115, 51, 637, 643), (9, 115, 643, 630), (51, 161, 642, 637), (116, 52, 638, 641), (162, 18, 636, 640), (52, 162, 640, 638), (168, 644, 670, 540), (121, 639, 635, 16), (327, 191, 634, 645), (330, 187, 633, 646), (339, 648, 631, 107), (340, 107, 631, 649), (341, 130, 632, 650), (678, 675, 672, 677), (676, 673, 674, 679), (673, 680, 683, 674), (675, 682, 681, 672), (668, 667, 681, 682), (624, 534, 673, 676), (671, 536, 674, 683), (628, 624, 676, 679), (667, 533, 672, 681), (536, 628, 679, 674), (533, 625, 677, 672), (666, 671, 683, 680)])
_uv = me_cube.uv_layers.new(name='UVMap')
_uv.uv.foreach_set('vector', [0.8438, 0.7188, 0.875, 0.7188, 0.875, 0.75, 0.8438, 0.75, 0.5938, 0.9688, 0.625, 0.9688, 0.625, 1.0, 0.5938, 1.0, 0.5938, 0.2188, 0.625, 0.2188, 0.625, 0.25, 0.5938, 0.25, 0.3438, 0.7188, 0.375, 0.7188, 0.375, 0.75, 0.3438, 0.75, 0.5938, 0.7188, 0.625, 0.7188, 0.625, 0.75, 0.5938, 0.75, 0.5938, 0.4688, 0.625, 0.4688, 0.625, 0.5, 0.5938, 0.5, 0.4688, 0.4688, 0.5, 0.4688, 0.5, 0.5, 0.4688, 0.5, 0.5, 0.4062, 0.4688, 0.4062, 0.4688, 0.4062, 0.5, 0.4062, 0.5938, 0.3597, 0.625, 0.3597, 0.625, 0.375, 0.5938, 0.375, 0.4688, 0.7188, 0.5, 0.7188, 0.5, 0.75, 0.4688, 0.75, 0.4688, 0.5938, 0.5, 0.5938, 0.5, 0.625, 0.4688, 0.625, 0.5938, 0.5938, 0.625, 0.5938, 0.625, 0.625, 0.5938, 0.625, 0.2347, 0.7188, 0.25, 0.7188, 0.25, 0.75, 0.2347, 0.75, 0.1875, 0.625, 0.2188, 0.625, 0.2188, 0.6562, 0.1875, 0.6562, 0.3438, 0.5938, 0.375, 0.5938, 0.375, 0.625, 0.3438, 0.625, 0.4688, 0.2188, 0.5, 0.2188, 0.5, 0.25, 0.4688, 0.25, 0.4688, 0.09375, 0.5, 0.09375, 0.5, 0.125, 0.4688, 0.125, 0.5938, 0.09375, 0.625, 0.09375, 0.625, 0.125, 0.5938, 0.125, 0.4688, 0.9688, 0.5, 0.9688, 0.5, 1.0, 0.4688, 1.0, 0.4688, 0.8599, 0.5, 0.8599, 0.5, 0.875, 0.4688, 0.875, 0.5938, 0.8599, 0.625, 0.8599, 0.625, 0.875, 0.5938, 0.875, 0.7349, 0.7188, 0.75, 0.7188, 0.75, 0.75, 0.7349, 0.75, 0.8438, 0.5938, 0.875, 0.5938, 0.875, 0.625, 0.8438, 0.625, 0.8438, 0.5312, 0.875, 0.5312, 0.875, 0.5625, 0.8438, 0.5625, 0.6562, 0.7188, 0.6875, 0.7188, 0.6875, 0.75, 0.6562, 0.75, 0.5312, 0.8599, 0.5625, 0.8599, 0.5625, 0.875, 0.5312, 0.875, 0.5312, 0.7812, 0.5625, 0.7812, 0.5625, 0.8125, 0.5312, 0.8125, 0.5938, 0.7812, 0.625, 0.7812, 0.625, 0.8125, 0.5938, 0.8125, 0.4062, 0.8599, 0.4375, 0.8599, 0.4375, 0.875, 0.4062, 0.875, 0.4062, 0.7812, 0.4375, 0.7812, 0.4375, 0.8125, 0.4062, 0.8125, 0.4375, 0.9375, 0.4375, 0.9062, 0.4375, 0.9062, 0.4375, 0.9375, 0.4062, 0.9688, 0.4375, 0.9688, 0.4375, 1.0, 0.4062, 1.0, 0.4062, 0.9062, 0.4375, 0.9062, 0.4375, 0.9375, 0.4062, 0.9375, 0.4688, 0.9688, 0.4375, 0.9688, 0.4375, 0.9688, 0.4688, 0.9688, 0.5312, 0.09375, 0.5625, 0.09375, 0.5625, 0.125, 0.5312, 0.125, 0.5312, 0.03125, 0.5625, 0.03125, 0.5625, 0.0625, 0.5312, 0.0625, 0.5938, 0.03125, 0.625, 0.03125, 0.625, 0.0625, 0.5938, 0.0625, 0.4062, 0.09375, 0.4375, 0.09375, 0.4375, 0.125, 0.4062, 0.125, 0.4062, 0.03125, 0.4375, 0.03125, 0.4375, 0.0625, 0.4062, 0.0625, 0.4688, 0.03125, 0.5, 0.03125, 0.5, 0.0625, 0.4688, 0.0625, 0.4062, 0.2188, 0.4375, 0.2188, 0.4375, 0.25, 0.4062, 0.25, 0.4062, 0.1562, 0.4375, 0.1562, 0.4375, 0.1875, 0.4062, 0.1875, 0.4688, 0.1562, 0.5, 0.1562, 0.5, 0.1875, 0.4688, 0.1875, 0.1875, 0.6562, 0.2188, 0.6562, 0.2188, 0.6875, 0.1875, 0.6875, 0.2812, 0.6875, 0.3125, 0.6875, 0.3125, 0.7188, 0.2812, 0.7188, 0.3438, 0.5312, 0.375, 0.5312, 0.375, 0.5625, 0.3438, 0.5625, 0.2812, 0.625, 0.3125, 0.625, 0.3125, 0.6562, 0.2812, 0.6562, 0.3125, 0.625, 0.3438, 0.625, 0.3438, 0.6562, 0.3125, 0.6562, 0.3125, 0.6562, 0.3438, 0.6562, 0.3438, 0.6875, 0.3125, 0.6875, 0.1562, 0.7188, 0.1875, 0.7188, 0.1875, 0.75, 0.1562, 0.75, 0.2812, 0.6562, 0.3125, 0.6562, 0.3125, 0.6875, 0.2812, 0.6875, 0.1562, 0.6562, 0.1875, 0.6562, 0.1875, 0.6875, 0.1562, 0.6875, 0.5312, 0.5938, 0.5625, 0.5938, 0.5625, 0.625, 0.5312, 0.625, 0.5312, 0.5312, 0.5625, 0.5312, 0.5625, 0.5625, 0.5312, 0.5625, 0.5938, 0.5312, 0.625, 0.5312, 0.625, 0.5625, 0.5938, 0.5625, 0.4062, 0.5938, 0.4375, 0.5938, 0.4375, 0.625, 0.4062, 0.625, 0.4062, 0.5312, 0.4375, 0.5312, 0.4375, 0.5625, 0.4062, 0.5625, 0.4688, 0.5312, 0.5, 0.5312, 0.5, 0.5625, 0.4688, 0.5625, 0.4062, 0.7188, 0.4375, 0.7188, 0.4375, 0.75, 0.4062, 0.75, 0.4062, 0.6562, 0.4375, 0.6562, 0.4375, 0.6875, 0.4062, 0.6875, 0.4688, 0.6562, 0.5, 0.6562, 0.5, 0.6875, 0.4688, 0.6875, 0.5312, 0.3597, 0.5625, 0.3597, 0.5625, 0.375, 0.5312, 0.375, 0.5312, 0.2812, 0.5625, 0.2812, 0.5625, 0.3125, 0.5312, 0.3125, 0.5938, 0.2812, 0.625, 0.2812, 0.625, 0.3125, 0.5938, 0.3125, 0.4062, 0.3597, 0.4375, 0.3597, 0.4375, 0.375, 0.4062, 0.375, 0.4062, 0.2812, 0.4375, 0.2812, 0.4375, 0.3125, 0.4062, 0.3125, 0.4688, 0.2812, 0.5, 0.2812, 0.5, 0.3125, 0.4688, 0.3125, 0.4062, 0.4688, 0.4375, 0.4688, 0.4375, 0.5, 0.4062, 0.5, 0.4062, 0.4062, 0.4375, 0.4062, 0.4375, 0.4375, 0.4062, 0.4375, 0.4688, 0.4062, 0.5, 0.4062, 0.5, 0.4375, 0.4688, 0.4375, 0.5312, 0.4688, 0.5625, 0.4688, 0.5625, 0.5, 0.5312, 0.5, 0.5312, 0.4062, 0.5625, 0.4062, 0.5625, 0.4375, 0.5312, 0.4375, 0.5938, 0.4062, 0.625, 0.4062, 0.625, 0.4375, 0.5938, 0.4375, 0.5312, 0.7188, 0.5625, 0.7188, 0.5625, 0.75, 0.5312, 0.75, 0.5312, 0.6562, 0.5625, 0.6562, 0.5625, 0.6875, 0.5312, 0.6875, 0.5938, 0.6562, 0.625, 0.6562, 0.625, 0.6875, 0.5938, 0.6875, 0.2812, 0.7188, 0.3125, 0.7188, 0.3125, 0.75, 0.2812, 0.75, 0.1562, 0.5312, 0.1875, 0.5312, 0.1875, 0.5625, 0.1562, 0.5625, 0.3438, 0.6562, 0.375, 0.6562, 0.375, 0.6875, 0.3438, 0.6875, 0.5312, 0.2188, 0.5625, 0.2188, 0.5625, 0.25, 0.5312, 0.25, 0.5312, 0.1562, 0.5625, 0.1562, 0.5625, 0.1875, 0.5312, 0.1875, 0.5938, 0.1562, 0.625, 0.1562, 0.625, 0.1875, 0.5938, 0.1875, 0.5312, 0.9688, 0.5625, 0.9688, 0.5625, 1.0, 0.5312, 1.0, 0.5312, 0.9062, 0.5625, 0.9062, 0.5625, 0.9375, 0.5312, 0.9375, 0.5938, 0.9062, 0.625, 0.9062, 0.625, 0.9375, 0.5938, 0.9375, 0.7812, 0.7188, 0.8125, 0.7188, 0.8125, 0.75, 0.7812, 0.75, 0.8438, 0.6562, 0.875, 0.6562, 0.875, 0.6875, 0.8438, 0.6875, 0.8438, 0.625, 0.875, 0.625, 0.875, 0.6562, 0.8438, 0.6562, 0.7812, 0.5312, 0.8125, 0.5312, 0.8125, 0.5312, 0.7812, 0.5312, 0.6562, 0.5625, 0.6562, 0.5312, 0.6562, 0.5312, 0.6562, 0.5625, 0.7653, 0.7188, 0.7812, 0.7188, 0.7812, 0.75, 0.7653, 0.75, 0.8438, 0.625, 0.8438, 0.6562, 0.8438, 0.6562, 0.8438, 0.625, 0.7653, 0.5312, 0.7812, 0.5312, 0.7812, 0.5312, 0.7653, 0.5312, 0.5625, 0.9062, 0.5938, 0.9062, 0.5938, 0.9375, 0.5625, 0.9375, 0.5625, 0.8903, 0.5938, 0.8903, 0.5938, 0.9062, 0.5625, 0.9062, 0.5938, 0.8903, 0.625, 0.8903, 0.625, 0.9062, 0.5938, 0.9062, 0.5312, 0.7812, 0.5312, 0.8125, 0.5312, 0.8125, 0.5312, 0.7812, 0.5, 0.8903, 0.5312, 0.8903, 0.5312, 0.9062, 0.5, 0.9062, 0.5312, 0.8903, 0.5625, 0.8903, 0.5625, 0.9062, 0.5312, 0.9062, 0.5, 0.9688, 0.5312, 0.9688, 0.5312, 1.0, 0.5, 1.0, 0.5312, 0.8438, 0.5, 0.8438, 0.5, 0.8438, 0.5312, 0.8438, 0.5312, 0.9375, 0.5625, 0.9375, 0.5625, 0.9688, 0.5312, 0.9688, 0.5625, 0.1562, 0.5938, 0.1562, 0.5938, 0.1875, 0.5625, 0.1875, 0.5625, 0.125, 0.5938, 0.125, 0.5938, 0.1562, 0.5625, 0.1562, 0.5938, 0.125, 0.625, 0.125, 0.625, 0.1562, 0.5938, 0.1562, 0.5, 0.1562, 0.5312, 0.1562, 0.5312, 0.1875, 0.5, 0.1875, 0.5, 0.125, 0.5312, 0.125, 0.5312, 0.1562, 0.5, 0.1562, 0.5312, 0.125, 0.5625, 0.125, 0.5625, 0.1562, 0.5312, 0.1562, 0.5, 0.2188, 0.5312, 0.2188, 0.5312, 0.25, 0.5, 0.25, 0.5, 0.1875, 0.5312, 0.1875, 0.5312, 0.2188, 0.5, 0.2188, 0.5312, 0.1875, 0.5625, 0.1875, 0.5625, 0.2188, 0.5312, 0.2188, 0.1562, 0.5938, 0.1875, 0.5938, 0.1875, 0.625, 0.1562, 0.625, 0.2812, 0.5312, 0.3125, 0.5312, 0.3125, 0.5625, 0.2812, 0.5625, 0.3438, 0.625, 0.375, 0.625, 0.375, 0.6562, 0.3438, 0.6562, 0.2812, 0.5938, 0.3125, 0.5938, 0.3125, 0.625, 0.2812, 0.625, 0.2812, 0.5312, 0.3125, 0.5312, 0.3125, 0.5312, 0.2812, 0.5312, 0.1562, 0.5625, 0.1562, 0.5312, 0.1562, 0.5312, 0.1562, 0.5625, 0.2651, 0.7188, 0.2812, 0.7188, 0.2812, 0.75, 0.2651, 0.75, 0.2651, 0.5312, 0.2812, 0.5312, 0.2812, 0.5312, 0.2651, 0.5312, 0.2347, 0.5312, 0.25, 0.5312, 0.25, 0.5312, 0.2347, 0.5312, 0.5625, 0.6562, 0.5938, 0.6562, 0.5938, 0.6875, 0.5625, 0.6875, 0.5625, 0.625, 0.5938, 0.625, 0.5938, 0.6562, 0.5625, 0.6562, 0.5938, 0.625, 0.625, 0.625, 0.625, 0.6562, 0.5938, 0.6562, 0.5, 0.6562, 0.5312, 0.6562, 0.5312, 0.6875, 0.5, 0.6875, 0.5, 0.625, 0.5312, 0.625, 0.5312, 0.6562, 0.5, 0.6562, 0.5312, 0.625, 0.5625, 0.625, 0.5625, 0.6562, 0.5312, 0.6562, 0.5, 0.7188, 0.5312, 0.7188, 0.5312, 0.75, 0.5, 0.75, 0.5, 0.6875, 0.5312, 0.6875, 0.5312, 0.7188, 0.5, 0.7188, 0.5312, 0.6875, 0.5625, 0.6875, 0.5625, 0.7188, 0.5312, 0.7188, 0.5625, 0.4062, 0.5938, 0.4062, 0.5938, 0.4375, 0.5625, 0.4375, 0.5625, 0.3901, 0.5938, 0.3901, 0.5938, 0.4062, 0.5625, 0.4062, 0.5938, 0.3901, 0.625, 0.3901, 0.625, 0.4062, 0.5938, 0.4062, 0.5, 0.4062, 0.5312, 0.4062, 0.5312, 0.4375, 0.5, 0.4375, 0.4688, 0.4062, 0.4688, 0.4062, 0.4688, 0.4062, 0.4688, 0.4062, 0.5312, 0.3901, 0.5625, 0.3901, 0.5625, 0.4062, 0.5312, 0.4062, 0.5, 0.4688, 0.5312, 0.4688, 0.5312, 0.5, 0.5, 0.5, 0.5, 0.4375, 0.5312, 0.4375, 0.5312, 0.4688, 0.5, 0.4688, 0.5312, 0.4375, 0.5625, 0.4375, 0.5625, 0.4688, 0.5312, 0.4688, 0.4375, 0.4062, 0.4688, 0.4062, 0.4688, 0.4375, 0.4375, 0.4375, 0.4375, 0.3901, 0.4688, 0.3901, 0.4688, 0.4062, 0.4375, 0.4062, 0.4688, 0.3597, 0.4688, 0.3438, 0.4688, 0.3438, 0.4688, 0.3597, 0.375, 0.4062, 0.4062, 0.4062, 0.4062, 0.4375, 0.375, 0.4375, 0.375, 0.3901, 0.4062, 0.3901, 0.4062, 0.4062, 0.375, 0.4062, 0.4062, 0.3901, 0.4375, 0.3901, 0.4375, 0.4062, 0.4062, 0.4062, 0.375, 0.4688, 0.4062, 0.4688, 0.4062, 0.5, 0.375, 0.5, 0.375, 0.4375, 0.4062, 0.4375, 0.4062, 0.4688, 0.375, 0.4688, 0.4062, 0.4375, 0.4375, 0.4375, 0.4375, 0.4688, 0.4062, 0.4688, 0.4375, 0.2812, 0.4688, 0.2812, 0.4688, 0.3125, 0.4375, 0.3125, 0.4375, 0.25, 0.4688, 0.25, 0.4688, 0.2812, 0.4375, 0.2812, 0.4688, 0.25, 0.5, 0.25, 0.5, 0.2812, 0.4688, 0.2812, 0.375, 0.2812, 0.4062, 0.2812, 0.4062, 0.3125, 0.375, 0.3125, 0.375, 0.25, 0.4062, 0.25, 0.4062, 0.2812, 0.375, 0.2812, 0.4062, 0.25, 0.4375, 0.25, 0.4375, 0.2812, 0.4062, 0.2812, 0.375, 0.3597, 0.4062, 0.3597, 0.4062, 0.375, 0.375, 0.375, 0.375, 0.3125, 0.4062, 0.3125, 0.4062, 0.3438, 0.375, 0.3438, 0.4062, 0.3125, 0.4375, 0.3125, 0.4375, 0.3438, 0.4062, 0.3438, 0.5625, 0.2812, 0.5938, 0.2812, 0.5938, 0.3125, 0.5625, 0.3125, 0.5625, 0.25, 0.5938, 0.25, 0.5938, 0.2812, 0.5625, 0.2812, 0.5938, 0.25, 0.625, 0.25, 0.625, 0.2812, 0.5938, 0.2812, 0.5, 0.2812, 0.5312, 0.2812, 0.5312, 0.3125, 0.5, 0.3125, 0.5, 0.25, 0.5312, 0.25, 0.5312, 0.2812, 0.5, 0.2812, 0.5312, 0.25, 0.5625, 0.25, 0.5625, 0.2812, 0.5312, 0.2812, 0.5312, 0.3901, 0.5312, 0.4062, 0.5312, 0.4062, 0.5312, 0.3901, 0.5, 0.3125, 0.5312, 0.3125, 0.5312, 0.3438, 0.5, 0.3438, 0.5312, 0.3125, 0.5625, 0.3125, 0.5625, 0.3438, 0.5312, 0.3438, 0.4375, 0.6562, 0.4688, 0.6562, 0.4688, 0.6875, 0.4375, 0.6875, 0.4375, 0.625, 0.4688, 0.625, 0.4688, 0.6562, 0.4375, 0.6562, 0.4688, 0.625, 0.5, 0.625, 0.5, 0.6562, 0.4688, 0.6562, 0.375, 0.6562, 0.4062, 0.6562, 0.4062, 0.6875, 0.375, 0.6875, 0.375, 0.625, 0.4062, 0.625, 0.4062, 0.6562, 0.375, 0.6562, 0.4062, 0.625, 0.4375, 0.625, 0.4375, 0.6562, 0.4062, 0.6562, 0.375, 0.7188, 0.4062, 0.7188, 0.4062, 0.75, 0.375, 0.75, 0.375, 0.6875, 0.4062, 0.6875, 0.4062, 0.7188, 0.375, 0.7188, 0.4062, 0.6875, 0.4375, 0.6875, 0.4375, 0.7188, 0.4062, 0.7188, 0.4375, 0.5312, 0.4688, 0.5312, 0.4688, 0.5625, 0.4375, 0.5625, 0.4375, 0.5, 0.4688, 0.5, 0.4688, 0.5312, 0.4375, 0.5312, 0.4688, 0.5, 0.5, 0.5, 0.5, 0.5312, 0.4688, 0.5312, 0.375, 0.5312, 0.4062, 0.5312, 0.4062, 0.5625, 0.375, 0.5625, 0.375, 0.5, 0.4062, 0.5, 0.4062, 0.5312, 0.375, 0.5312, 0.4062, 0.5, 0.4375, 0.5, 0.4375, 0.5312, 0.4062, 0.5312, 0.375, 0.5938, 0.4062, 0.5938, 0.4062, 0.625, 0.375, 0.625, 0.375, 0.5625, 0.4062, 0.5625, 0.4062, 0.5938, 0.375, 0.5938, 0.4062, 0.5625, 0.4375, 0.5625, 0.4375, 0.5938, 0.4062, 0.5938, 0.5625, 0.5312, 0.5938, 0.5312, 0.5938, 0.5625, 0.5625, 0.5625, 0.5625, 0.5, 0.5938, 0.5, 0.5938, 0.5312, 0.5625, 0.5312, 0.5938, 0.5, 0.625, 0.5, 0.625, 0.5312, 0.5938, 0.5312, 0.5, 0.5312, 0.5312, 0.5312, 0.5312, 0.5625, 0.5, 0.5625, 0.5, 0.5, 0.5312, 0.5, 0.5312, 0.5312, 0.5, 0.5312, 0.5312, 0.5, 0.5625, 0.5, 0.5625, 0.5312, 0.5312, 0.5312, 0.5, 0.5938, 0.5312, 0.5938, 0.5312, 0.625, 0.5, 0.625, 0.5, 0.5625, 0.5312, 0.5625, 0.5312, 0.5938, 0.5, 0.5938, 0.5312, 0.5625, 0.5625, 0.5625, 0.5625, 0.5938, 0.5312, 0.5938, 0.1875, 0.5312, 0.2188, 0.5312, 0.2188, 0.5312, 0.1875, 0.5312, 0.3125, 0.7188, 0.2812, 0.7188, 0.2812, 0.7188, 0.3125, 0.7188, 0.1562, 0.5938, 0.1562, 0.5625, 0.1562, 0.5625, 0.1562, 0.5938, 0.125, 0.6562, 0.1562, 0.6562, 0.1562, 0.6875, 0.125, 0.6875, 0.125, 0.625, 0.1562, 0.625, 0.1562, 0.6562, 0.125, 0.6562, 0.2347, 0.7188, 0.2188, 0.7188, 0.2188, 0.7188, 0.2347, 0.7188, 0.125, 0.7188, 0.1562, 0.7188, 0.1562, 0.75, 0.125, 0.75, 0.125, 0.6875, 0.1562, 0.6875, 0.1562, 0.7188, 0.125, 0.7188, 0.2651, 0.7188, 0.25, 0.7188, 0.25, 0.7188, 0.2651, 0.7188, 0.1562, 0.625, 0.1562, 0.5938, 0.1562, 0.5938, 0.1562, 0.625, 0.1875, 0.5, 0.2188, 0.5, 0.2188, 0.5312, 0.1875, 0.5312, 0.2347, 0.5, 0.25, 0.5, 0.25, 0.5312, 0.2347, 0.5312, 0.125, 0.5312, 0.1562, 0.5312, 0.1562, 0.5625, 0.125, 0.5625, 0.125, 0.5, 0.1562, 0.5, 0.1562, 0.5312, 0.125, 0.5312, 0.1562, 0.5, 0.1875, 0.5, 0.1875, 0.5312, 0.1562, 0.5312, 0.125, 0.5938, 0.1562, 0.5938, 0.1562, 0.625, 0.125, 0.625, 0.125, 0.5625, 0.1562, 0.5625, 0.1562, 0.5938, 0.125, 0.5938, 0.1562, 0.6562, 0.1562, 0.625, 0.1562, 0.625, 0.1562, 0.6562, 0.2188, 0.7188, 0.1875, 0.7188, 0.1875, 0.7188, 0.2188, 0.7188, 0.3125, 0.5, 0.3438, 0.5, 0.3438, 0.5312, 0.3125, 0.5312, 0.3438, 0.5, 0.375, 0.5, 0.375, 0.5312, 0.3438, 0.5312, 0.1562, 0.5312, 0.1875, 0.5312, 0.1875, 0.5312, 0.1562, 0.5312, 0.2651, 0.5, 0.2812, 0.5, 0.2812, 0.5312, 0.2651, 0.5312, 0.2812, 0.5, 0.3125, 0.5, 0.3125, 0.5312, 0.2812, 0.5312, 0.1562, 0.6875, 0.1562, 0.6562, 0.1562, 0.6562, 0.1562, 0.6875, 0.3438, 0.625, 0.3438, 0.6562, 0.3438, 0.6562, 0.3438, 0.625, 0.3438, 0.7188, 0.3125, 0.7188, 0.3125, 0.7188, 0.3438, 0.7188, 0.4375, 0.1562, 0.4688, 0.1562, 0.4688, 0.1875, 0.4375, 0.1875, 0.4375, 0.125, 0.4688, 0.125, 0.4688, 0.1562, 0.4375, 0.1562, 0.4688, 0.125, 0.5, 0.125, 0.5, 0.1562, 0.4688, 0.1562, 0.375, 0.1562, 0.4062, 0.1562, 0.4062, 0.1875, 0.375, 0.1875, 0.375, 0.125, 0.4062, 0.125, 0.4062, 0.1562, 0.375, 0.1562, 0.4062, 0.125, 0.4375, 0.125, 0.4375, 0.1562, 0.4062, 0.1562, 0.375, 0.2188, 0.4062, 0.2188, 0.4062, 0.25, 0.375, 0.25, 0.375, 0.1875, 0.4062, 0.1875, 0.4062, 0.2188, 0.375, 0.2188, 0.4062, 0.1875, 0.4375, 0.1875, 0.4375, 0.2188, 0.4062, 0.2188, 0.4375, 0.03125, 0.4688, 0.03125, 0.4688, 0.0625, 0.4375, 0.0625, 0.4375, 0.0, 0.4688, 0.0, 0.4688, 0.03125, 0.4375, 0.03125, 0.4688, 0.0, 0.5, 0.0, 0.5, 0.03125, 0.4688, 0.03125, 0.375, 0.03125, 0.4062, 0.03125, 0.4062, 0.0625, 0.375, 0.0625, 0.375, 0.0, 0.4062, 0.0, 0.4062, 0.03125, 0.375, 0.03125, 0.4062, 0.0, 0.4375, 0.0, 0.4375, 0.03125, 0.4062, 0.03125, 0.375, 0.09375, 0.4062, 0.09375, 0.4062, 0.125, 0.375, 0.125, 0.375, 0.0625, 0.4062, 0.0625, 0.4062, 0.09375, 0.375, 0.09375, 0.4062, 0.0625, 0.4375, 0.0625, 0.4375, 0.09375, 0.4062, 0.09375, 0.5625, 0.03125, 0.5938, 0.03125, 0.5938, 0.0625, 0.5625, 0.0625, 0.5625, 0.0, 0.5938, 0.0, 0.5938, 0.03125, 0.5625, 0.03125, 0.5938, 0.0, 0.625, 0.0, 0.625, 0.03125, 0.5938, 0.03125, 0.5, 0.03125, 0.5312, 0.03125, 0.5312, 0.0625, 0.5, 0.0625, 0.5, 0.0, 0.5312, 0.0, 0.5312, 0.03125, 0.5, 0.03125, 0.5312, 0.0, 0.5625, 0.0, 0.5625, 0.03125, 0.5312, 0.03125, 0.5, 0.09375, 0.5312, 0.09375, 0.5312, 0.125, 0.5, 0.125, 0.5, 0.0625, 0.5312, 0.0625, 0.5312, 0.09375, 0.5, 0.09375, 0.5312, 0.0625, 0.5625, 0.0625, 0.5625, 0.09375, 0.5312, 0.09375, 0.4375, 0.9688, 0.4375, 0.9375, 0.4375, 0.9375, 0.4375, 0.9688, 0.4375, 0.8903, 0.4688, 0.8903, 0.4688, 0.9062, 0.4375, 0.9062, 0.4688, 0.8903, 0.5, 0.8903, 0.5, 0.9062, 0.4688, 0.9062, 0.375, 0.9062, 0.4062, 0.9062, 0.4062, 0.9375, 0.375, 0.9375, 0.375, 0.8903, 0.4062, 0.8903, 0.4062, 0.9062, 0.375, 0.9062, 0.4062, 0.8903, 0.4375, 0.8903, 0.4375, 0.9062, 0.4062, 0.9062, 0.375, 0.9688, 0.4062, 0.9688, 0.4062, 1.0, 0.375, 1.0, 0.375, 0.9375, 0.4062, 0.9375, 0.4062, 0.9688, 0.375, 0.9688, 0.4062, 0.9375, 0.4375, 0.9375, 0.4375, 0.9688, 0.4062, 0.9688, 0.5312, 0.8438, 0.5312, 0.8125, 0.5312, 0.8125, 0.5312, 0.8438, 0.4375, 0.75, 0.4688, 0.75, 0.4688, 0.7812, 0.4375, 0.7812, 0.4688, 0.75, 0.5, 0.75, 0.5, 0.7812, 0.4688, 0.7812, 0.375, 0.7812, 0.4062, 0.7812, 0.4062, 0.8125, 0.375, 0.8125, 0.375, 0.75, 0.4062, 0.75, 0.4062, 0.7812, 0.375, 0.7812, 0.4062, 0.75, 0.4375, 0.75, 0.4375, 0.7812, 0.4062, 0.7812, 0.375, 0.8599, 0.4062, 0.8599, 0.4062, 0.875, 0.375, 0.875, 0.375, 0.8125, 0.4062, 0.8125, 0.4062, 0.8438, 0.375, 0.8438, 0.4062, 0.8125, 0.4375, 0.8125, 0.4375, 0.8438, 0.4062, 0.8438, 0.5625, 0.7812, 0.5938, 0.7812, 0.5938, 0.8125, 0.5625, 0.8125, 0.5625, 0.75, 0.5938, 0.75, 0.5938, 0.7812, 0.5625, 0.7812, 0.5938, 0.75, 0.625, 0.75, 0.625, 0.7812, 0.5938, 0.7812, 0.4688, 0.9062, 0.5, 0.9062, 0.5, 0.9062, 0.4688, 0.9062, 0.5, 0.75, 0.5312, 0.75, 0.5312, 0.7812, 0.5, 0.7812, 0.5312, 0.75, 0.5625, 0.75, 0.5625, 0.7812, 0.5312, 0.7812, 0.5, 0.8599, 0.5312, 0.8599, 0.5312, 0.875, 0.5, 0.875, 0.5, 0.8438, 0.4688, 0.8438, 0.4688, 0.8438, 0.5, 0.8438, 0.5312, 0.8125, 0.5625, 0.8125, 0.5625, 0.8438, 0.5312, 0.8438, 0.7349, 0.5312, 0.75, 0.5312, 0.75, 0.5312, 0.7349, 0.5312, 0.8438, 0.5625, 0.8438, 0.5938, 0.8438, 0.5938, 0.8438, 0.5625, 0.8438, 0.6562, 0.8438, 0.6875, 0.8438, 0.6875, 0.8438, 0.6562, 0.625, 0.6562, 0.6562, 0.6562, 0.6562, 0.6875, 0.625, 0.6875, 0.625, 0.625, 0.6562, 0.625, 0.6562, 0.6562, 0.625, 0.6562, 0.6875, 0.5312, 0.7188, 0.5312, 0.7188, 0.5312, 0.6875, 0.5312, 0.625, 0.7188, 0.6562, 0.7188, 0.6562, 0.75, 0.625, 0.75, 0.625, 0.6875, 0.6562, 0.6875, 0.6562, 0.7188, 0.625, 0.7188, 0.8438, 0.5938, 0.8438, 0.625, 0.8438, 0.625, 0.8438, 0.5938, 0.6562, 0.5938, 0.6562, 0.5625, 0.6562, 0.5625, 0.6562, 0.5938, 0.6875, 0.5, 0.7188, 0.5, 0.7188, 0.5312, 0.6875, 0.5312, 0.7349, 0.5, 0.75, 0.5, 0.75, 0.5312, 0.7349, 0.5312, 0.625, 0.5312, 0.6562, 0.5312, 0.6562, 0.5625, 0.625, 0.5625, 0.625, 0.5, 0.6562, 0.5, 0.6562, 0.5312, 0.625, 0.5312, 0.6562, 0.5, 0.6875, 0.5, 0.6875, 0.5312, 0.6562, 0.5312, 0.625, 0.5938, 0.6562, 0.5938, 0.6562, 0.625, 0.625, 0.625, 0.625, 0.5625, 0.6562, 0.5625, 0.6562, 0.5938, 0.625, 0.5938, 0.6562, 0.625, 0.6562, 0.5938, 0.6562, 0.5938, 0.6562, 0.625, 0.6562, 0.6562, 0.6562, 0.625, 0.6562, 0.625, 0.6562, 0.6562, 0.8125, 0.5, 0.8438, 0.5, 0.8438, 0.5312, 0.8125, 0.5312, 0.8438, 0.5, 0.875, 0.5, 0.875, 0.5312, 0.8438, 0.5312, 0.6562, 0.5312, 0.6875, 0.5312, 0.6875, 0.5312, 0.6562, 0.5312, 0.7653, 0.5, 0.7812, 0.5, 0.7812, 0.5312, 0.7653, 0.5312, 0.7812, 0.5, 0.8125, 0.5, 0.8125, 0.5312, 0.7812, 0.5312, 0.8438, 0.7188, 0.8125, 0.7188, 0.8125, 0.7188, 0.8438, 0.7188, 0.6562, 0.6875, 0.6562, 0.6562, 0.6562, 0.6562, 0.6562, 0.6875, 0.8125, 0.5312, 0.8438, 0.5312, 0.8438, 0.5312, 0.8125, 0.5312, 0.6875, 0.7188, 0.6562, 0.7188, 0.6562, 0.7188, 0.6875, 0.7188, 0.8125, 0.7188, 0.7812, 0.7188, 0.7812, 0.7188, 0.8125, 0.7188, 0.8438, 0.5625, 0.875, 0.5625, 0.875, 0.5938, 0.8438, 0.5938, 0.8438, 0.6875, 0.8438, 0.7188, 0.8438, 0.7188, 0.8438, 0.6875, 0.7349, 0.7188, 0.7188, 0.7188, 0.7188, 0.7188, 0.7349, 0.7188, 0.7653, 0.7188, 0.75, 0.7188, 0.75, 0.7188, 0.7653, 0.7188, 0.6875, 0.7188, 0.7188, 0.7188, 0.7188, 0.75, 0.6875, 0.75, 0.8438, 0.5312, 0.8438, 0.5625, 0.8438, 0.5625, 0.8438, 0.5312, 0.6562, 0.7188, 0.6562, 0.6875, 0.6562, 0.6875, 0.6562, 0.7188, 0.5625, 0.8599, 0.5938, 0.8599, 0.5938, 0.875, 0.5625, 0.875, 0.5625, 0.8125, 0.5938, 0.8125, 0.5938, 0.8438, 0.5625, 0.8438, 0.5938, 0.8125, 0.625, 0.8125, 0.625, 0.8438, 0.5938, 0.8438, 0.4375, 0.8599, 0.4688, 0.8599, 0.4688, 0.875, 0.4375, 0.875, 0.4375, 0.9062, 0.4688, 0.9062, 0.4688, 0.9062, 0.4375, 0.9062, 0.5, 0.9062, 0.5312, 0.9062, 0.5312, 0.9062, 0.5, 0.9062, 0.4375, 0.9688, 0.4688, 0.9688, 0.4688, 1.0, 0.4375, 1.0, 0.4375, 0.8125, 0.4375, 0.7812, 0.4375, 0.7812, 0.4375, 0.8125, 0.4688, 0.8438, 0.4375, 0.8438, 0.4375, 0.8438, 0.4688, 0.8438, 0.5625, 0.09375, 0.5938, 0.09375, 0.5938, 0.125, 0.5625, 0.125, 0.5625, 0.0625, 0.5938, 0.0625, 0.5938, 0.09375, 0.5625, 0.09375, 0.5938, 0.0625, 0.625, 0.0625, 0.625, 0.09375, 0.5938, 0.09375, 0.4375, 0.09375, 0.4688, 0.09375, 0.4688, 0.125, 0.4375, 0.125, 0.4375, 0.0625, 0.4688, 0.0625, 0.4688, 0.09375, 0.4375, 0.09375, 0.4688, 0.0625, 0.5, 0.0625, 0.5, 0.09375, 0.4688, 0.09375, 0.4375, 0.2188, 0.4688, 0.2188, 0.4688, 0.25, 0.4375, 0.25, 0.4375, 0.1875, 0.4688, 0.1875, 0.4688, 0.2188, 0.4375, 0.2188, 0.4688, 0.1875, 0.5, 0.1875, 0.5, 0.2188, 0.4688, 0.2188, 0.3125, 0.5312, 0.3438, 0.5312, 0.3438, 0.5312, 0.3125, 0.5312, 0.1875, 0.7188, 0.1562, 0.7188, 0.1562, 0.7188, 0.1875, 0.7188, 0.3438, 0.5625, 0.375, 0.5625, 0.375, 0.5938, 0.3438, 0.5938, 0.3438, 0.5625, 0.3438, 0.5938, 0.3438, 0.5938, 0.3438, 0.5625, 0.3438, 0.6562, 0.3438, 0.6875, 0.3438, 0.6875, 0.3438, 0.6562, 0.3438, 0.6875, 0.3438, 0.7188, 0.3438, 0.7188, 0.3438, 0.6875, 0.1875, 0.7188, 0.2188, 0.7188, 0.2188, 0.75, 0.1875, 0.75, 0.3438, 0.5938, 0.3438, 0.625, 0.3438, 0.625, 0.3438, 0.5938, 0.3438, 0.5312, 0.3438, 0.5625, 0.3438, 0.5625, 0.3438, 0.5312, 0.5625, 0.5938, 0.5938, 0.5938, 0.5938, 0.625, 0.5625, 0.625, 0.5625, 0.5625, 0.5938, 0.5625, 0.5938, 0.5938, 0.5625, 0.5938, 0.5938, 0.5625, 0.625, 0.5625, 0.625, 0.5938, 0.5938, 0.5938, 0.4375, 0.5938, 0.4688, 0.5938, 0.4688, 0.625, 0.4375, 0.625, 0.4375, 0.5625, 0.4688, 0.5625, 0.4688, 0.5938, 0.4375, 0.5938, 0.4688, 0.5625, 0.5, 0.5625, 0.5, 0.5938, 0.4688, 0.5938, 0.4375, 0.7188, 0.4688, 0.7188, 0.4688, 0.75, 0.4375, 0.75, 0.4375, 0.6875, 0.4688, 0.6875, 0.4688, 0.7188, 0.4375, 0.7188, 0.4688, 0.6875, 0.5, 0.6875, 0.5, 0.7188, 0.4688, 0.7188, 0.5625, 0.3597, 0.5938, 0.3597, 0.5938, 0.375, 0.5625, 0.375, 0.5625, 0.3125, 0.5938, 0.3125, 0.5938, 0.3438, 0.5625, 0.3438, 0.5938, 0.3125, 0.625, 0.3125, 0.625, 0.3438, 0.5938, 0.3438, 0.4375, 0.3597, 0.4688, 0.3597, 0.4688, 0.375, 0.4375, 0.375, 0.4375, 0.3125, 0.4688, 0.3125, 0.4688, 0.3438, 0.4375, 0.3438, 0.4688, 0.3125, 0.5, 0.3125, 0.5, 0.3438, 0.4688, 0.3438, 0.4375, 0.4688, 0.4688, 0.4688, 0.4688, 0.5, 0.4375, 0.5, 0.4375, 0.4375, 0.4688, 0.4375, 0.4688, 0.4688, 0.4375, 0.4688, 0.4688, 0.4375, 0.5, 0.4375, 0.5, 0.4688, 0.4688, 0.4688, 0.5625, 0.4688, 0.5938, 0.4688, 0.5938, 0.5, 0.5625, 0.5, 0.5625, 0.4375, 0.5938, 0.4375, 0.5938, 0.4688, 0.5625, 0.4688, 0.5938, 0.4375, 0.625, 0.4375, 0.625, 0.4688, 0.5938, 0.4688, 0.5625, 0.7188, 0.5938, 0.7188, 0.5938, 0.75, 0.5625, 0.75, 0.5625, 0.6875, 0.5938, 0.6875, 0.5938, 0.7188, 0.5625, 0.7188, 0.5938, 0.6875, 0.625, 0.6875, 0.625, 0.7188, 0.5938, 0.7188, 0.3125, 0.7188, 0.3438, 0.7188, 0.3438, 0.75, 0.3125, 0.75, 0.1562, 0.7188, 0.1562, 0.6875, 0.1562, 0.6875, 0.1562, 0.7188, 0.3438, 0.6875, 0.375, 0.6875, 0.375, 0.7188, 0.3438, 0.7188, 0.5625, 0.2188, 0.5938, 0.2188, 0.5938, 0.25, 0.5625, 0.25, 0.5625, 0.1875, 0.5938, 0.1875, 0.5938, 0.2188, 0.5625, 0.2188, 0.5938, 0.1875, 0.625, 0.1875, 0.625, 0.2188, 0.5938, 0.2188, 0.5625, 0.9688, 0.5938, 0.9688, 0.5938, 1.0, 0.5625, 1.0, 0.5625, 0.9375, 0.5938, 0.9375, 0.5938, 0.9688, 0.5625, 0.9688, 0.5938, 0.9375, 0.625, 0.9375, 0.625, 0.9688, 0.5938, 0.9688, 0.8125, 0.7188, 0.8438, 0.7188, 0.8438, 0.75, 0.8125, 0.75, 0.7188, 0.7188, 0.6875, 0.7188, 0.6875, 0.7188, 0.7188, 0.7188, 0.8438, 0.6875, 0.875, 0.6875, 0.875, 0.7188, 0.8438, 0.7188, 0.4688, 0.7812, 0.5, 0.7812, 0.5, 0.8125, 0.4688, 0.8125, 0.4688, 0.9062, 0.5, 0.9062, 0.5, 0.9375, 0.4688, 0.9375, 0.5, 0.9062, 0.5312, 0.9062, 0.5312, 0.9375, 0.5, 0.9375, 0.5, 0.9375, 0.5312, 0.9375, 0.5312, 0.9688, 0.5, 0.9688, 0.4375, 0.9062, 0.4688, 0.9062, 0.4688, 0.9375, 0.4375, 0.9375, 0.4375, 0.7812, 0.4688, 0.7812, 0.4688, 0.8125, 0.4375, 0.8125, 0.5, 0.7812, 0.5312, 0.7812, 0.5312, 0.8125, 0.5, 0.8125, 0.5, 0.8125, 0.5312, 0.8125, 0.5312, 0.8438, 0.5, 0.8438, 0.4375, 0.8125, 0.4688, 0.8125, 0.4688, 0.8438, 0.4375, 0.8438, 0.4688, 0.8125, 0.5, 0.8125, 0.5, 0.8438, 0.4688, 0.8438, 0.4375, 0.9375, 0.4688, 0.9375, 0.4688, 0.9688, 0.4375, 0.9688, 0.4688, 0.9375, 0.5, 0.9375, 0.5, 0.9688, 0.4688, 0.9688, 0.5312, 0.9062, 0.5312, 0.9062, 0.5312, 0.9062, 0.5312, 0.9062, 0.5312, 0.9688, 0.5, 0.9688, 0.5, 0.9688, 0.5312, 0.9688, 0.5, 0.9688, 0.4688, 0.9688, 0.4688, 0.9688, 0.5, 0.9688, 0.4375, 0.7812, 0.4688, 0.7812, 0.4688, 0.7812, 0.4375, 0.7812, 0.5312, 0.9375, 0.5312, 0.9688, 0.5312, 0.9688, 0.5312, 0.9375, 0.4375, 0.8438, 0.4375, 0.8125, 0.4375, 0.8125, 0.4375, 0.8438, 0.4688, 0.7812, 0.5, 0.7812, 0.5, 0.7812, 0.4688, 0.7812, 0.5, 0.7812, 0.5312, 0.7812, 0.5312, 0.7812, 0.5, 0.7812, 0.5312, 0.9062, 0.5312, 0.9375, 0.5312, 0.9375, 0.5312, 0.9062, 0.5, 0.9688, 0.4688, 0.9688, 0.4688, 0.9688, 0.5, 0.9688, 0.5312, 0.9688, 0.5, 0.9688, 0.5, 0.9688, 0.5312, 0.9688, 0.5, 0.9062, 0.5312, 0.9062, 0.5312, 0.9062, 0.5, 0.9062, 0.4375, 0.9062, 0.4688, 0.9062, 0.4688, 0.9062, 0.4375, 0.9062, 0.4688, 0.9062, 0.5, 0.9062, 0.5, 0.9062, 0.4688, 0.9062, 0.4375, 0.9688, 0.4375, 0.9375, 0.4375, 0.9375, 0.4375, 0.9688, 0.5312, 0.9375, 0.5312, 0.9688, 0.5312, 0.9688, 0.5312, 0.9375, 0.4688, 0.9688, 0.4375, 0.9688, 0.4375, 0.9688, 0.4688, 0.9688, 0.4375, 0.9375, 0.4375, 0.9062, 0.4375, 0.9062, 0.4375, 0.9375, 0.5, 0.7812, 0.5312, 0.7812, 0.5312, 0.7812, 0.5, 0.7812, 0.4688, 0.7812, 0.5, 0.7812, 0.5, 0.7812, 0.4688, 0.7812, 0.4375, 0.8438, 0.4375, 0.8125, 0.4375, 0.8125, 0.4375, 0.8438, 0.4375, 0.7812, 0.4688, 0.7812, 0.4688, 0.7812, 0.4375, 0.7812, 0.5312, 0.7812, 0.5312, 0.8125, 0.5312, 0.8125, 0.5312, 0.7812, 0.4688, 0.8438, 0.4375, 0.8438, 0.4375, 0.8438, 0.4688, 0.8438, 0.4375, 0.8125, 0.4375, 0.7812, 0.4375, 0.7812, 0.4375, 0.8125, 0.5, 0.8438, 0.4688, 0.8438, 0.4688, 0.8438, 0.5, 0.8438, 0.5312, 0.8125, 0.5312, 0.8438, 0.5312, 0.8438, 0.5312, 0.8125, 0.5312, 0.8438, 0.5, 0.8438, 0.5, 0.8438, 0.5312, 0.8438, 0.5, 0.7812, 0.5312, 0.7812, 0.5312, 0.7812, 0.5, 0.7812, 0.4688, 0.7812, 0.5, 0.7812, 0.5, 0.7812, 0.4688, 0.7812, 0.4375, 0.8438, 0.4375, 0.8125, 0.4375, 0.8125, 0.4375, 0.8438, 0.4375, 0.7812, 0.4688, 0.7812, 0.4688, 0.7812, 0.4375, 0.7812, 0.5312, 0.7812, 0.5312, 0.8125, 0.5312, 0.8125, 0.5312, 0.7812, 0.4688, 0.8438, 0.4375, 0.8438, 0.4375, 0.8438, 0.4688, 0.8438, 0.4375, 0.8125, 0.4375, 0.7812, 0.4375, 0.7812, 0.4375, 0.8125, 0.5, 0.8438, 0.4688, 0.8438, 0.4688, 0.8438, 0.5, 0.8438, 0.5312, 0.8125, 0.5312, 0.8438, 0.5312, 0.8438, 0.5312, 0.8125, 0.5312, 0.8438, 0.5, 0.8438, 0.5, 0.8438, 0.5312, 0.8438, 0.5312, 0.9062, 0.5312, 0.9375, 0.5312, 0.9375, 0.5312, 0.9062, 0.5, 0.9688, 0.4688, 0.9688, 0.4688, 0.9688, 0.5, 0.9688, 0.5312, 0.9688, 0.5, 0.9688, 0.5, 0.9688, 0.5312, 0.9688, 0.5, 0.9062, 0.5312, 0.9062, 0.5312, 0.9062, 0.5, 0.9062, 0.4375, 0.9062, 0.4688, 0.9062, 0.4688, 0.9062, 0.4375, 0.9062, 0.4688, 0.9062, 0.5, 0.9062, 0.5, 0.9062, 0.4688, 0.9062, 0.4375, 0.9688, 0.4375, 0.9375, 0.4375, 0.9375, 0.4375, 0.9688, 0.5312, 0.9375, 0.5312, 0.9688, 0.5312, 0.9688, 0.5312, 0.9375, 0.4688, 0.9688, 0.4375, 0.9688, 0.4375, 0.9688, 0.4688, 0.9688, 0.4375, 0.9375, 0.4375, 0.9062, 0.4375, 0.9062, 0.4375, 0.9375, 0.5312, 0.9375, 0.5312, 0.9688, 0.5312, 0.9688, 0.5312, 0.9375, 0.5312, 0.8125, 0.5312, 0.8438, 0.5312, 0.8438, 0.5312, 0.8125, 0.5312, 0.7812, 0.5312, 0.8125, 0.5312, 0.8125, 0.5312, 0.7812, 0.5312, 0.9062, 0.5312, 0.9375, 0.5312, 0.9375, 0.5312, 0.9062, 0.5312, 0.9688, 0.5312, 0.9375, 0.5312, 0.9375, 0.5312, 0.9688, 0.5312, 0.8125, 0.5312, 0.8438, 0.5312, 0.8438, 0.5312, 0.8125, 0.5312, 0.9688, 0.5312, 0.9688, 0.5312, 0.9688, 0.5312, 0.9688, 0.5312, 0.8125, 0.5312, 0.7812, 0.5312, 0.7812, 0.5312, 0.8125, 0.5312, 0.8438, 0.5312, 0.8438, 0.5312, 0.8438, 0.5312, 0.8438, 0.5312, 0.9375, 0.5312, 0.9062, 0.5312, 0.9062, 0.5312, 0.9375, 0.5312, 0.7812, 0.5312, 0.7812, 0.5312, 0.7812, 0.5312, 0.7812, 0.5312, 0.9062, 0.5312, 0.9375, 0.5312, 0.9375, 0.5312, 0.9062, 0.7349, 0.5938, 0.75, 0.5938, 0.75, 0.625, 0.7349, 0.625, 0.7812, 0.625, 0.7812, 0.5938, 0.7812, 0.5938, 0.7812, 0.625, 0.7812, 0.5312, 0.8125, 0.5312, 0.8125, 0.5625, 0.7812, 0.5625, 0.6562, 0.5938, 0.6875, 0.5938, 0.6875, 0.625, 0.6562, 0.625, 0.6562, 0.5312, 0.6875, 0.5312, 0.6875, 0.5625, 0.6562, 0.5625, 0.7349, 0.5312, 0.75, 0.5312, 0.75, 0.5625, 0.7349, 0.5625, 0.6562, 0.6562, 0.6875, 0.6562, 0.6875, 0.6875, 0.6562, 0.6875, 0.7188, 0.6875, 0.6875, 0.6875, 0.6875, 0.6875, 0.7188, 0.6875, 0.7653, 0.6562, 0.7812, 0.6562, 0.7812, 0.6562, 0.7653, 0.6562, 0.8125, 0.6562, 0.8438, 0.6562, 0.8438, 0.6875, 0.8125, 0.6875, 0.8125, 0.625, 0.8438, 0.625, 0.8438, 0.6562, 0.8125, 0.6562, 0.6875, 0.6875, 0.6875, 0.6562, 0.6875, 0.6562, 0.6875, 0.6875, 0.7653, 0.625, 0.7812, 0.625, 0.7812, 0.6562, 0.7653, 0.6562, 0.7812, 0.625, 0.8125, 0.625, 0.8125, 0.6562, 0.7812, 0.6562, 0.7653, 0.6875, 0.7812, 0.6875, 0.7812, 0.7188, 0.7653, 0.7188, 0.7812, 0.6875, 0.8125, 0.6875, 0.8125, 0.7188, 0.7812, 0.7188, 0.7653, 0.6875, 0.75, 0.6875, 0.75, 0.6875, 0.7653, 0.6875, 0.6875, 0.625, 0.7188, 0.625, 0.7188, 0.6562, 0.6875, 0.6562, 0.7349, 0.625, 0.75, 0.625, 0.75, 0.6562, 0.7349, 0.6562, 0.6562, 0.625, 0.6875, 0.625, 0.6875, 0.6562, 0.6562, 0.6562, 0.6562, 0.6875, 0.6875, 0.6875, 0.6875, 0.7188, 0.6562, 0.7188, 0.6875, 0.5312, 0.7188, 0.5312, 0.7188, 0.5625, 0.6875, 0.5625, 0.6562, 0.5625, 0.6875, 0.5625, 0.6875, 0.5938, 0.6562, 0.5938, 0.8125, 0.5312, 0.8438, 0.5312, 0.8438, 0.5625, 0.8125, 0.5625, 0.7653, 0.5312, 0.7812, 0.5312, 0.7812, 0.5625, 0.7653, 0.5625, 0.7653, 0.5938, 0.7812, 0.5938, 0.7812, 0.625, 0.7653, 0.625, 0.7653, 0.5625, 0.7812, 0.5625, 0.7812, 0.5938, 0.7653, 0.5938, 0.6875, 0.625, 0.6875, 0.5938, 0.6875, 0.5938, 0.6875, 0.625, 0.8125, 0.5938, 0.8438, 0.5938, 0.8438, 0.625, 0.8125, 0.625, 0.8125, 0.5625, 0.8438, 0.5625, 0.8438, 0.5938, 0.8125, 0.5938, 0.8125, 0.5938, 0.8125, 0.625, 0.8125, 0.625, 0.8125, 0.5938, 0.6875, 0.5938, 0.6875, 0.5625, 0.6875, 0.5625, 0.6875, 0.5938, 0.7349, 0.5625, 0.75, 0.5625, 0.75, 0.5938, 0.7349, 0.5938, 0.6875, 0.6875, 0.7188, 0.6875, 0.7188, 0.7188, 0.6875, 0.7188, 0.7349, 0.6875, 0.75, 0.6875, 0.75, 0.7188, 0.7349, 0.7188, 0.8125, 0.6875, 0.8438, 0.6875, 0.8438, 0.7188, 0.8125, 0.7188, 0.7812, 0.5938, 0.8125, 0.5938, 0.8125, 0.625, 0.7812, 0.625, 0.7812, 0.5625, 0.8125, 0.5625, 0.8125, 0.5938, 0.7812, 0.5938, 0.6875, 0.5938, 0.7188, 0.5938, 0.7188, 0.625, 0.6875, 0.625, 0.6875, 0.5625, 0.7188, 0.5625, 0.7188, 0.5938, 0.6875, 0.5938, 0.7188, 0.5938, 0.7188, 0.625, 0.7188, 0.625, 0.7188, 0.5938, 0.8125, 0.5625, 0.8125, 0.5938, 0.8125, 0.5938, 0.8125, 0.5625, 0.8125, 0.625, 0.7812, 0.625, 0.7812, 0.625, 0.8125, 0.625, 0.7188, 0.625, 0.6875, 0.625, 0.6875, 0.625, 0.7188, 0.625, 0.7812, 0.5938, 0.7812, 0.5625, 0.7812, 0.5625, 0.7812, 0.5938, 0.7188, 0.5625, 0.7188, 0.5938, 0.7188, 0.5938, 0.7188, 0.5625, 0.7812, 0.5625, 0.8125, 0.5625, 0.8125, 0.5625, 0.7812, 0.5625, 0.6875, 0.5625, 0.7188, 0.5625, 0.7188, 0.5625, 0.6875, 0.5625, 0.7349, 0.6562, 0.75, 0.6562, 0.75, 0.6875, 0.7349, 0.6875, 0.7812, 0.6562, 0.8125, 0.6562, 0.8125, 0.6875, 0.7812, 0.6875, 0.7653, 0.6562, 0.7812, 0.6562, 0.7812, 0.6875, 0.7653, 0.6875, 0.6875, 0.6562, 0.7188, 0.6562, 0.7188, 0.6875, 0.6875, 0.6875, 0.6875, 0.6562, 0.7188, 0.6562, 0.7188, 0.6562, 0.6875, 0.6562, 0.8125, 0.6875, 0.7812, 0.6875, 0.7812, 0.6875, 0.8125, 0.6875, 0.7812, 0.6562, 0.8125, 0.6562, 0.8125, 0.6562, 0.7812, 0.6562, 0.7349, 0.6562, 0.75, 0.6562, 0.75, 0.6562, 0.7349, 0.6562, 0.7349, 0.6875, 0.7188, 0.6875, 0.7188, 0.6875, 0.7349, 0.6875, 0.8125, 0.6562, 0.8125, 0.6875, 0.8125, 0.6875, 0.8125, 0.6562, 0.4688, 0.3597, 0.5, 0.3597, 0.5, 0.375, 0.4688, 0.375, 0.5, 0.3901, 0.5312, 0.3901, 0.5312, 0.4062, 0.5, 0.4062, 0.4688, 0.3901, 0.5, 0.3901, 0.5, 0.4062, 0.4688, 0.4062, 0.5, 0.3597, 0.5312, 0.3597, 0.5312, 0.375, 0.5, 0.375, 0.4688, 0.3438, 0.4688, 0.3438, 0.4688, 0.3438, 0.4688, 0.3438, 0.4688, 0.3901, 0.4688, 0.375, 0.4688, 0.375, 0.4688, 0.3901, 0.5312, 0.3597, 0.5312, 0.375, 0.5312, 0.375, 0.5312, 0.3597, 0.4688, 0.3438, 0.5, 0.3438, 0.5, 0.3438, 0.4688, 0.3438, 0.4688, 0.3438, 0.5, 0.3438, 0.5, 0.3438, 0.4688, 0.3438, 0.5312, 0.3597, 0.5312, 0.375, 0.5312, 0.375, 0.5312, 0.3597, 0.4688, 0.3901, 0.4688, 0.375, 0.4688, 0.375, 0.4688, 0.3901, 0.5, 0.3438, 0.5312, 0.3438, 0.5312, 0.3438, 0.5, 0.3438, 0.5312, 0.3901, 0.5312, 0.4062, 0.5312, 0.4062, 0.5312, 0.3901, 0.4688, 0.3597, 0.4688, 0.3438, 0.4688, 0.3438, 0.4688, 0.3597, 0.5312, 0.4062, 0.5, 0.4062, 0.5, 0.4062, 0.5312, 0.4062, 0.5, 0.4062, 0.4688, 0.4062, 0.4688, 0.4062, 0.5, 0.4062, 0.5, 0.4062, 0.4688, 0.4062, 0.4688, 0.4062, 0.5, 0.4062, 0.5312, 0.4062, 0.5, 0.4062, 0.5, 0.4062, 0.5312, 0.4062, 0.4688, 0.4062, 0.5, 0.4062, 0.5, 0.4062, 0.4688, 0.4062, 0.5, 0.4062, 0.5312, 0.4062, 0.5312, 0.4062, 0.5, 0.4062, 0.5312, 0.4062, 0.5312, 0.4062, 0.5312, 0.4062, 0.5312, 0.4062, 0.5312, 0.4062, 0.5, 0.4062, 0.5, 0.4062, 0.5312, 0.4062, 0.5, 0.3438, 0.5312, 0.3438, 0.5312, 0.3438, 0.5, 0.3438, 0.4688, 0.3438, 0.5, 0.3438, 0.5, 0.3438, 0.4688, 0.3438, 0.5, 0.3438, 0.4688, 0.3438, 0.4688, 0.3438, 0.5, 0.3438, 0.5312, 0.3438, 0.5, 0.3438, 0.5, 0.3438, 0.5312, 0.3438, 0.5, 0.3438, 0.5312, 0.3438, 0.5312, 0.3438, 0.5, 0.3438, 0.5312, 0.3438, 0.5312, 0.3438, 0.5312, 0.3438, 0.5312, 0.3438, 0.2347, 0.5938, 0.25, 0.5938, 0.25, 0.625, 0.2347, 0.625, 0.1562, 0.6562, 0.1562, 0.625, 0.1562, 0.625, 0.1562, 0.6562, 0.3125, 0.5312, 0.3438, 0.5312, 0.3438, 0.5312, 0.3125, 0.5312, 0.3438, 0.625, 0.3438, 0.6562, 0.3438, 0.6562, 0.3438, 0.625, 0.1562, 0.6875, 0.1562, 0.6562, 0.1562, 0.6562, 0.1562, 0.6875, 0.2347, 0.5312, 0.25, 0.5312, 0.25, 0.5625, 0.2347, 0.5625, 0.3438, 0.5312, 0.3438, 0.5625, 0.3438, 0.5625, 0.3438, 0.5312, 0.25, 0.5625, 0.2651, 0.5625, 0.2651, 0.5625, 0.25, 0.5625, 0.3438, 0.6562, 0.3438, 0.6875, 0.3438, 0.6875, 0.3438, 0.6562, 0.2188, 0.5625, 0.2188, 0.5938, 0.2188, 0.5938, 0.2188, 0.5625, 0.2188, 0.5938, 0.2188, 0.625, 0.2188, 0.625, 0.2188, 0.5938, 0.2651, 0.6562, 0.2812, 0.6562, 0.2812, 0.6875, 0.2651, 0.6875, 0.2651, 0.625, 0.2812, 0.625, 0.2812, 0.6562, 0.2651, 0.6562, 0.1562, 0.5938, 0.1562, 0.5625, 0.1562, 0.5625, 0.1562, 0.5938, 0.2651, 0.6875, 0.2812, 0.6875, 0.2812, 0.7188, 0.2651, 0.7188, 0.2188, 0.625, 0.2188, 0.6562, 0.2188, 0.6562, 0.2188, 0.625, 0.1562, 0.625, 0.1562, 0.5938, 0.1562, 0.5938, 0.1562, 0.625, 0.3438, 0.5625, 0.3438, 0.5938, 0.3438, 0.5938, 0.3438, 0.5625, 0.2347, 0.625, 0.25, 0.625, 0.25, 0.6562, 0.2347, 0.6562, 0.2188, 0.6562, 0.2188, 0.6875, 0.2188, 0.6875, 0.2188, 0.6562, 0.1562, 0.5312, 0.1875, 0.5312, 0.1875, 0.5312, 0.1562, 0.5312, 0.3438, 0.5938, 0.3438, 0.625, 0.3438, 0.625, 0.3438, 0.5938, 0.3125, 0.7188, 0.2812, 0.7188, 0.2812, 0.7188, 0.3125, 0.7188, 0.1562, 0.5625, 0.1562, 0.5312, 0.1562, 0.5312, 0.1562, 0.5625, 0.2651, 0.5312, 0.2812, 0.5312, 0.2812, 0.5625, 0.2651, 0.5625, 0.2651, 0.5938, 0.2812, 0.5938, 0.2812, 0.625, 0.2651, 0.625, 0.2651, 0.5625, 0.2812, 0.5625, 0.2812, 0.5938, 0.2651, 0.5938, 0.2812, 0.7188, 0.2812, 0.6875, 0.2812, 0.6875, 0.2812, 0.7188, 0.3438, 0.7188, 0.3125, 0.7188, 0.3125, 0.7188, 0.3438, 0.7188, 0.1875, 0.5312, 0.2188, 0.5312, 0.2188, 0.5312, 0.1875, 0.5312, 0.2812, 0.5938, 0.2812, 0.5625, 0.2812, 0.5625, 0.2812, 0.5938, 0.3438, 0.6875, 0.3438, 0.7188, 0.3438, 0.7188, 0.3438, 0.6875, 0.2347, 0.6875, 0.2347, 0.6562, 0.2347, 0.6562, 0.2347, 0.6875, 0.2188, 0.5312, 0.2188, 0.5625, 0.2188, 0.5625, 0.2188, 0.5312, 0.2347, 0.6875, 0.25, 0.6875, 0.25, 0.7188, 0.2347, 0.7188, 0.2812, 0.625, 0.2812, 0.5938, 0.2812, 0.5938, 0.2812, 0.625, 0.1562, 0.625, 0.1875, 0.625, 0.1875, 0.6562, 0.1562, 0.6562, 0.1562, 0.6875, 0.1875, 0.6875, 0.1875, 0.7188, 0.1562, 0.7188, 0.1875, 0.5312, 0.2188, 0.5312, 0.2188, 0.5625, 0.1875, 0.5625, 0.1562, 0.5625, 0.1875, 0.5625, 0.1875, 0.5938, 0.1562, 0.5938, 0.3125, 0.5312, 0.3438, 0.5312, 0.3438, 0.5625, 0.3125, 0.5625, 0.2812, 0.5625, 0.3125, 0.5625, 0.3125, 0.5938, 0.2812, 0.5938, 0.3125, 0.5938, 0.3438, 0.5938, 0.3438, 0.625, 0.3125, 0.625, 0.3125, 0.5625, 0.3438, 0.5625, 0.3438, 0.5938, 0.3125, 0.5938, 0.1875, 0.5938, 0.2188, 0.5938, 0.2188, 0.625, 0.1875, 0.625, 0.1875, 0.5625, 0.2188, 0.5625, 0.2188, 0.5938, 0.1875, 0.5938, 0.1875, 0.6875, 0.2188, 0.6875, 0.2188, 0.7188, 0.1875, 0.7188, 0.3125, 0.6875, 0.3438, 0.6875, 0.3438, 0.7188, 0.3125, 0.7188, 0.2812, 0.5625, 0.2812, 0.5312, 0.2812, 0.5312, 0.2812, 0.5625, 0.2188, 0.6875, 0.2188, 0.7188, 0.2188, 0.7188, 0.2188, 0.6875, 0.2812, 0.6875, 0.2812, 0.6562, 0.2812, 0.6562, 0.2812, 0.6875, 0.1562, 0.7188, 0.1562, 0.6875, 0.1562, 0.6875, 0.1562, 0.7188, 0.2188, 0.7188, 0.1875, 0.7188, 0.1875, 0.7188, 0.2188, 0.7188, 0.2812, 0.6562, 0.2812, 0.625, 0.2812, 0.625, 0.2812, 0.6562, 0.2812, 0.5312, 0.3125, 0.5312, 0.3125, 0.5312, 0.2812, 0.5312, 0.1875, 0.7188, 0.1562, 0.7188, 0.1562, 0.7188, 0.1875, 0.7188, 0.2188, 0.6875, 0.2347, 0.6875, 0.2347, 0.7188, 0.2188, 0.7188, 0.2188, 0.5625, 0.2347, 0.5625, 0.2347, 0.5938, 0.2188, 0.5938, 0.2188, 0.625, 0.2347, 0.625, 0.2347, 0.6562, 0.2188, 0.6562, 0.2188, 0.6562, 0.2347, 0.6562, 0.2347, 0.6875, 0.2188, 0.6875, 0.2188, 0.5312, 0.2347, 0.5312, 0.2347, 0.5625, 0.2188, 0.5625, 0.2188, 0.5938, 0.2347, 0.5938, 0.2347, 0.625, 0.2188, 0.625, 0.4688, 0.375, 0.4688, 0.3597, 0.4688, 0.3597, 0.4688, 0.375, 0.5312, 0.3438, 0.5312, 0.3597, 0.5312, 0.3597, 0.5312, 0.3438, 0.5312, 0.3438, 0.5312, 0.3597, 0.5312, 0.3597, 0.5312, 0.3438, 0.5, 0.3438, 0.5312, 0.3438, 0.5312, 0.3597, 0.5, 0.3597, 0.4688, 0.3438, 0.5, 0.3438, 0.5, 0.3597, 0.4688, 0.3597, 0.75, 0.6562, 0.7653, 0.6562, 0.7653, 0.6875, 0.75, 0.6875, 0.75, 0.5625, 0.7653, 0.5625, 0.7653, 0.5938, 0.75, 0.5938, 0.75, 0.5938, 0.7653, 0.5938, 0.7653, 0.625, 0.75, 0.625, 0.75, 0.5312, 0.7653, 0.5312, 0.7653, 0.5625, 0.75, 0.5625, 0.7812, 0.6875, 0.7653, 0.6875, 0.7653, 0.6875, 0.7812, 0.6875, 0.75, 0.6875, 0.7653, 0.6875, 0.7653, 0.7188, 0.75, 0.7188, 0.75, 0.625, 0.7653, 0.625, 0.7653, 0.6562, 0.75, 0.6562, 0.75, 0.6562, 0.7653, 0.6562, 0.7653, 0.6562, 0.75, 0.6562, 0.4375, 0.3438, 0.4688, 0.3438, 0.4688, 0.3597, 0.4375, 0.3597, 0.5625, 0.3438, 0.5938, 0.3438, 0.5938, 0.3597, 0.5625, 0.3597, 0.7812, 0.7188, 0.7653, 0.7188, 0.7653, 0.7188, 0.7812, 0.7188, 0.75, 0.5, 0.7653, 0.5, 0.7653, 0.5312, 0.75, 0.5312, 0.4062, 0.875, 0.4375, 0.875, 0.4375, 0.8903, 0.4062, 0.8903, 0.375, 0.875, 0.4062, 0.875, 0.4062, 0.8903, 0.375, 0.8903, 0.4688, 0.875, 0.5, 0.875, 0.5, 0.8903, 0.4688, 0.8903, 0.4375, 0.875, 0.4688, 0.875, 0.4688, 0.8903, 0.4375, 0.8903, 0.2188, 0.5, 0.2347, 0.5, 0.2347, 0.5312, 0.2188, 0.5312, 0.25, 0.7188, 0.2347, 0.7188, 0.2347, 0.7188, 0.25, 0.7188, 0.375, 0.3438, 0.4062, 0.3438, 0.4062, 0.3597, 0.375, 0.3597, 0.4688, 0.375, 0.4688, 0.3597, 0.4688, 0.3597, 0.4688, 0.375, 0.2188, 0.5312, 0.2347, 0.5312, 0.2347, 0.5312, 0.2188, 0.5312, 0.5312, 0.875, 0.5625, 0.875, 0.5625, 0.8903, 0.5312, 0.8903, 0.5, 0.875, 0.5312, 0.875, 0.5312, 0.8903, 0.5, 0.8903, 0.5938, 0.875, 0.625, 0.875, 0.625, 0.8903, 0.5938, 0.8903, 0.5625, 0.875, 0.5938, 0.875, 0.5938, 0.8903, 0.5625, 0.8903, 0.75, 0.5312, 0.7653, 0.5312, 0.7653, 0.5312, 0.75, 0.5312, 0.75, 0.7188, 0.7653, 0.7188, 0.7653, 0.75, 0.75, 0.75, 0.4062, 0.3438, 0.4375, 0.3438, 0.4375, 0.3597, 0.4062, 0.3597, 0.5312, 0.3438, 0.5625, 0.3438, 0.5625, 0.3597, 0.5312, 0.3597, 0.2188, 0.7188, 0.2347, 0.7188, 0.2347, 0.75, 0.2188, 0.75, 0.5938, 0.3438, 0.625, 0.3438, 0.625, 0.3597, 0.5938, 0.3597, 0.2347, 0.6562, 0.25, 0.6562, 0.25, 0.6562, 0.2347, 0.6562, 0.25, 0.5938, 0.2651, 0.5938, 0.2651, 0.625, 0.25, 0.625, 0.25, 0.5312, 0.2651, 0.5312, 0.2651, 0.5625, 0.25, 0.5625, 0.25, 0.6875, 0.2651, 0.6875, 0.2651, 0.7188, 0.25, 0.7188, 0.25, 0.625, 0.2651, 0.625, 0.2651, 0.6562, 0.25, 0.6562, 0.25, 0.6562, 0.2651, 0.6562, 0.2651, 0.6562, 0.25, 0.6562, 0.5312, 0.375, 0.5312, 0.3901, 0.5312, 0.3901, 0.5312, 0.375, 0.4688, 0.4062, 0.4688, 0.3901, 0.4688, 0.3901, 0.4688, 0.4062, 0.4688, 0.4062, 0.4688, 0.3901, 0.4688, 0.3901, 0.4688, 0.4062, 0.4688, 0.375, 0.5, 0.375, 0.5, 0.3901, 0.4688, 0.3901, 0.5, 0.375, 0.5312, 0.375, 0.5312, 0.3901, 0.5, 0.3901, 0.75, 0.6875, 0.7349, 0.6875, 0.7349, 0.6875, 0.75, 0.6875, 0.7188, 0.6562, 0.7349, 0.6562, 0.7349, 0.6562, 0.7188, 0.6562, 0.7188, 0.6562, 0.7349, 0.6562, 0.7349, 0.6875, 0.7188, 0.6875, 0.7188, 0.6875, 0.7349, 0.6875, 0.7349, 0.7188, 0.7188, 0.7188, 0.7188, 0.5625, 0.7349, 0.5625, 0.7349, 0.5938, 0.7188, 0.5938, 0.7188, 0.625, 0.7349, 0.625, 0.7349, 0.6562, 0.7188, 0.6562, 0.7188, 0.5312, 0.7349, 0.5312, 0.7349, 0.5625, 0.7188, 0.5625, 0.7188, 0.5938, 0.7349, 0.5938, 0.7349, 0.625, 0.7188, 0.625, 0.4375, 0.8438, 0.4688, 0.8438, 0.4688, 0.8599, 0.4375, 0.8599, 0.5625, 0.8438, 0.5938, 0.8438, 0.5938, 0.8599, 0.5625, 0.8599, 0.75, 0.7188, 0.7349, 0.7188, 0.7349, 0.7188, 0.75, 0.7188, 0.7188, 0.5, 0.7349, 0.5, 0.7349, 0.5312, 0.7188, 0.5312, 0.7188, 0.5312, 0.7349, 0.5312, 0.7349, 0.5312, 0.7188, 0.5312, 0.5, 0.8438, 0.5312, 0.8438, 0.5312, 0.8599, 0.5, 0.8599, 0.375, 0.8438, 0.4062, 0.8438, 0.4062, 0.8599, 0.375, 0.8599, 0.25, 0.5, 0.2651, 0.5, 0.2651, 0.5312, 0.25, 0.5312, 0.2812, 0.7188, 0.2651, 0.7188, 0.2651, 0.7188, 0.2812, 0.7188, 0.5312, 0.375, 0.5312, 0.3901, 0.5312, 0.3901, 0.5312, 0.375, 0.4062, 0.375, 0.4375, 0.375, 0.4375, 0.3901, 0.4062, 0.3901, 0.375, 0.375, 0.4062, 0.375, 0.4062, 0.3901, 0.375, 0.3901, 0.4375, 0.375, 0.4688, 0.375, 0.4688, 0.3901, 0.4375, 0.3901, 0.5312, 0.375, 0.5625, 0.375, 0.5625, 0.3901, 0.5312, 0.3901, 0.5938, 0.375, 0.625, 0.375, 0.625, 0.3901, 0.5938, 0.3901, 0.5625, 0.375, 0.5938, 0.375, 0.5938, 0.3901, 0.5625, 0.3901, 0.25, 0.5312, 0.2651, 0.5312, 0.2651, 0.5312, 0.25, 0.5312, 0.25, 0.7188, 0.2651, 0.7188, 0.2651, 0.75, 0.25, 0.75, 0.4062, 0.8438, 0.4375, 0.8438, 0.4375, 0.8599, 0.4062, 0.8599, 0.5312, 0.8438, 0.5625, 0.8438, 0.5625, 0.8599, 0.5312, 0.8599, 0.7188, 0.7188, 0.7349, 0.7188, 0.7349, 0.75, 0.7188, 0.75, 0.5938, 0.8438, 0.625, 0.8438, 0.625, 0.8599, 0.5938, 0.8599, 0.4688, 0.8438, 0.5, 0.8438, 0.5, 0.8599, 0.4688, 0.8599, 0.2347, 0.6562, 0.25, 0.6562, 0.25, 0.6875, 0.2347, 0.6875, 0.2347, 0.5625, 0.25, 0.5625, 0.25, 0.5938, 0.2347, 0.5938, 0.25, 0.5625, 0.2651, 0.5625, 0.2651, 0.5938, 0.25, 0.5938, 0.25, 0.6562, 0.2651, 0.6562, 0.2651, 0.6875, 0.25, 0.6875, 0.2651, 0.6562, 0.2651, 0.6875, 0.2651, 0.6875, 0.2651, 0.6562, 0.2347, 0.5625, 0.25, 0.5625, 0.25, 0.5625, 0.2347, 0.5625, 0.2651, 0.5938, 0.25, 0.5938, 0.25, 0.5938, 0.2651, 0.5938, 0.2347, 0.5938, 0.2347, 0.5625, 0.2347, 0.5625, 0.2347, 0.5938, 0.2651, 0.6875, 0.25, 0.6875, 0.25, 0.6875, 0.2651, 0.6875, 0.25, 0.5938, 0.2347, 0.5938, 0.2347, 0.5938, 0.25, 0.5938, 0.25, 0.6875, 0.2347, 0.6875, 0.2347, 0.6875, 0.25, 0.6875, 0.2651, 0.5625, 0.2651, 0.5938, 0.2651, 0.5938, 0.2651, 0.5625])
me_cube.materials.append(mat_material)
me_cube.use_mirror_vertex_groups = False
me_cube.update()

# ---- objects
ob_cube = bpy.data.objects.new('Cube', me_cube)

# ---- transforms, parenting, visibility, modifiers, constraints
ob_cube.location = (0.0, 0.0, 0.0)
ob_cube.lock_rotations_4d = False
ob_cube.empty_display_type = 'ARROWS'
ob_cube.lineart.crease_threshold = 0.0

# ---- collection membership
col_collection.objects.link(ob_cube)

# ---- scene / render settings (as saved in the file)
scene.frame_start = 1; scene.frame_end = 250; scene.frame_set(1)
scene.render.engine = 'BLENDER_EEVEE_NEXT'
bpy.context.view_layer.update()

# ---- added for rendering (the .blend has no active camera and no usable light): camera, sun
cam_auto = bpy.data.cameras.new('AutoCamera')
cam_auto.lens = 50.0
cam_auto.sensor_width = 36.0
cam_auto.clip_end = 1000.0
ob_auto_camera = bpy.data.objects.new('AutoCamera', cam_auto)
scene.collection.objects.link(ob_auto_camera)
ob_auto_camera.location = (4.77516, -5.79803, 3.78774)
ob_auto_camera.rotation_euler = (1.09748, -7.21219e-08, 0.694738)
scene.camera = ob_auto_camera
light_auto_sun = bpy.data.lights.new('AutoSun', 'SUN')
light_auto_sun.energy = 3.0
light_auto_sun.angle = 0.0523599
ob_auto_sun = bpy.data.objects.new('AutoSun', light_auto_sun)
scene.collection.objects.link(ob_auto_sun)
ob_auto_sun.rotation_euler = (0.872665, 0.174533, 0.523599)
bpy.context.view_layer.update()
